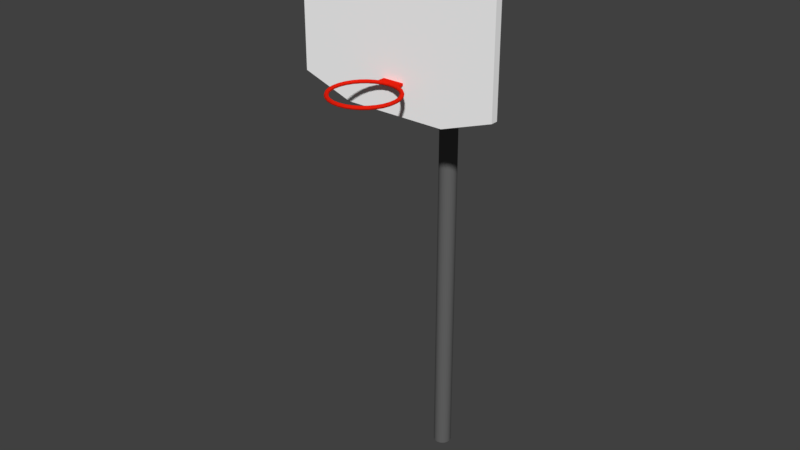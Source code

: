 # Source: basket_ball.blend  (saved by Blender 2.79.0; exported with 4.5.12 LTS)
import bpy
from mathutils import Matrix  # noqa: F401  (used for matrix-valued properties, if any)

bpy.ops.wm.read_factory_settings(use_empty=True)
scene = bpy.context.scene
scene.name = 'Scene'

# ---- collections
col_collection_1 = bpy.data.collections.new('Collection 1'); scene.collection.children.link(col_collection_1)

# ---- materials (node trees are filled in below, after node groups)
mat_basketring = bpy.data.materials.new('BasketRing')
mat_basketring.alpha_threshold = 0.0
mat_basketring.use_transparent_shadow = False
mat_basketring.diffuse_color = (0.8, 0.01467, 0.004627, 1.0)
mat_basketring.roughness = 0.5
mat_basketboard = bpy.data.materials.new('BasketBoard')
mat_basketboard.alpha_threshold = 0.0
mat_basketboard.use_transparent_shadow = False
mat_basketboard.diffuse_color = (1.0, 1.0, 1.0, 1.0)
mat_basketboard.roughness = 0.5
mat_basketpipe = bpy.data.materials.new('BasketPipe')
mat_basketpipe.alpha_threshold = 0.0
mat_basketpipe.use_transparent_shadow = False
mat_basketpipe.diffuse_color = (0.1282, 0.1282, 0.1282, 1.0)
mat_basketpipe.roughness = 0.5

# ---- material node trees

# ---- world
world_world = bpy.data.worlds.new('World'); scene.world = world_world
world_world.color = (0.05088, 0.05088, 0.05088)
world_world.use_sun_shadow = False
world_world.sun_shadow_jitter_overblur = 0.0
world_world.cycles.sampling_method = 'MANUAL'

# ---- meshes
me_cylinder = bpy.data.meshes.new('Cylinder')
me_cylinder.from_pydata([(0.05, 9.553e-17, 2.186e-09), (0.05, 3.009, -1.294e-07), (0.04904, 4.264e-10, 0.009755), (0.04904, 3.009, 0.009754), (0.04619, 8.364e-10, 0.01913), (0.04619, 3.009, 0.01913), (0.04157, 1.214e-09, 0.02778), (0.04157, 3.009, 0.02778), (0.03536, 1.545e-09, 0.03536), (0.03536, 3.009, 0.03536), (0.02778, 1.817e-09, 0.04157), (0.02778, 3.009, 0.04157), (0.01913, 2.019e-09, 0.04619), (0.01913, 3.009, 0.04619), (0.009755, 2.144e-09, 0.04904), (0.009755, 3.009, 0.04904), (1.589e-09, 2.186e-09, 0.05), (1.589e-09, 3.009, 0.05), (-0.009755, 2.144e-09, 0.04904), (-0.009755, 3.009, 0.04904), (-0.01913, 2.019e-09, 0.04619), (-0.01913, 3.009, 0.04619), (-0.02778, 1.817e-09, 0.04157), (-0.02778, 3.009, 0.04157), (-0.03536, 1.545e-09, 0.03536), (-0.03536, 3.009, 0.03536), (-0.04157, 1.214e-09, 0.02778), (-0.04157, 3.009, 0.02778), (-0.04619, 8.364e-10, 0.01913), (-0.04619, 3.009, 0.01913), (-0.04904, 4.264e-10, 0.009755), (-0.04904, 3.009, 0.009754), (-0.05, -8.077e-16, -1.848e-08), (-0.05, 3.009, -1.5e-07), (-0.04904, -4.264e-10, -0.009755), (-0.04904, 3.009, -0.009755), (-0.04619, -8.364e-10, -0.01913), (-0.04619, 3.009, -0.01913), (-0.04157, -1.214e-09, -0.02778), (-0.04157, 3.009, -0.02778), (-0.03536, -1.545e-09, -0.03536), (-0.03536, 3.009, -0.03536), (-0.02778, -1.817e-09, -0.04157), (-0.02778, 3.009, -0.04157), (-0.01913, -2.019e-09, -0.04619), (-0.01913, 3.009, -0.04619), (-0.009754, -2.144e-09, -0.04904), (-0.009754, 3.009, -0.04904), (5.047e-08, -2.186e-09, -0.05), (5.047e-08, 3.009, -0.05), (0.009755, -2.144e-09, -0.04904), (0.009755, 3.009, -0.04904), (0.01913, -2.019e-09, -0.04619), (0.01913, 3.009, -0.04619), (0.02778, -1.817e-09, -0.04157), (0.02778, 3.009, -0.04157), (0.03536, -1.545e-09, -0.03536), (0.03536, 3.009, -0.03536), (0.04157, -1.214e-09, -0.02778), (0.04157, 3.009, -0.02778), (0.04619, -8.364e-10, -0.01913), (0.04619, 3.009, -0.01913), (0.04904, -4.264e-10, -0.009754), (0.04904, 3.009, -0.009755), (0.05, 2.41, -1.031e-07), (0.04904, 2.41, 0.009754), (0.04619, 2.41, 0.01913), (0.04157, 2.41, 0.02778), (0.03536, 2.41, 0.03536), (0.02778, 2.41, 0.04157), (0.01913, 2.41, 0.04619), (0.009755, 2.41, 0.04904), (1.589e-09, 2.41, 0.05), (-0.009755, 2.41, 0.04904), (-0.01913, 2.41, 0.04619), (-0.02778, 2.41, 0.04157), (-0.03536, 2.41, 0.03536), (-0.04157, 2.41, 0.02778), (-0.04619, 2.41, 0.01913), (-0.04904, 2.41, 0.009754), (-0.05, 2.41, -1.238e-07), (-0.04904, 2.41, -0.009755), (-0.04619, 2.41, -0.01913), (-0.04157, 2.41, -0.02778), (-0.03536, 2.41, -0.03536), (-0.02778, 2.41, -0.04157), (-0.01913, 2.41, -0.04619), (-0.009754, 2.41, -0.04904), (5.047e-08, 2.41, -0.05), (0.009755, 2.41, -0.04904), (0.01913, 2.41, -0.04619), (0.02778, 2.41, -0.04157), (0.03536, 2.41, -0.03536), (0.04157, 2.41, -0.02778), (0.04619, 2.41, -0.01913), (0.04904, 2.41, -0.009755), (0.05, 2.446, -1.047e-07), (0.04904, 2.446, 0.009754), (0.04619, 2.446, 0.01913), (0.04157, 2.446, 0.02778), (0.03536, 2.446, 0.03536), (0.02778, 2.446, 0.04157), (0.01913, 2.446, 0.04619), (0.009755, 2.446, 0.04904), (1.589e-09, 2.446, 0.05), (-0.009755, 2.446, 0.04904), (-0.01913, 2.446, 0.04619), (-0.02778, 2.446, 0.04157), (-0.03536, 2.446, 0.03536), (-0.04157, 2.446, 0.02778), (-0.04619, 2.446, 0.01913), (-0.04904, 2.446, 0.009754), (-0.05, 2.446, -1.254e-07), (-0.04904, 2.446, -0.009755), (-0.04619, 2.446, -0.01913), (-0.04157, 2.446, -0.02778), (-0.03536, 2.446, -0.03536), (-0.02778, 2.446, -0.04157), (-0.01913, 2.446, -0.04619), (-0.009754, 2.446, -0.04904), (5.047e-08, 2.446, -0.05), (0.009755, 2.446, -0.04904), (0.01913, 2.446, -0.04619), (0.02778, 2.446, -0.04157), (0.03536, 2.446, -0.03536), (0.04157, 2.446, -0.02778), (0.04619, 2.446, -0.01913), (0.04904, 2.446, -0.009755), (0.3081, 2.591, 0.3986), (0.3081, 2.554, 0.3986), (0.2983, 2.591, 0.3987), (0.2983, 2.554, 0.3987), (-0.2957, 2.591, 0.3988), (-0.2957, 2.554, 0.3988), (-0.3055, 2.591, 0.3994), (-0.3055, 2.554, 0.3994), (0.05, 2.979, -1.28e-07), (0.04904, 2.979, 0.009754), (0.04619, 2.979, 0.01913), (0.04157, 2.979, 0.02778), (0.03536, 2.979, 0.03536), (0.02778, 2.979, 0.04157), (0.01913, 2.979, 0.04619), (0.009755, 2.979, 0.04904), (1.589e-09, 2.979, 0.05), (-0.009755, 2.979, 0.04904), (-0.01913, 2.979, 0.04619), (-0.02778, 2.979, 0.04157), (-0.03536, 2.979, 0.03536), (-0.04157, 2.979, 0.02778), (-0.04619, 2.979, 0.01913), (-0.04904, 2.979, 0.009754), (-0.05, 2.979, -1.487e-07), (-0.04904, 2.979, -0.009755), (-0.04619, 2.979, -0.01913), (-0.04157, 2.979, -0.02778), (-0.03536, 2.979, -0.03536), (-0.02778, 2.979, -0.04157), (-0.01913, 2.979, -0.04619), (-0.009754, 2.979, -0.04904), (5.047e-08, 2.979, -0.05), (0.009755, 2.979, -0.04904), (0.01913, 2.979, -0.04619), (0.02778, 2.979, -0.04157), (0.03536, 2.979, -0.03536), (0.04157, 2.979, -0.02778), (0.04619, 2.979, -0.01913), (0.04904, 2.979, -0.009755), (0.04904, 2.954, 0.009754), (0.04619, 2.954, 0.01913), (0.04157, 2.954, 0.02778), (0.03536, 2.954, 0.03536), (0.02778, 2.954, 0.04157), (0.01913, 2.954, 0.04619), (0.009755, 2.954, 0.04904), (1.589e-09, 2.954, 0.05), (-0.009755, 2.954, 0.04904), (-0.01913, 2.954, 0.04619), (-0.02778, 2.954, 0.04157), (-0.03536, 2.954, 0.03536), (-0.04157, 2.954, 0.02778), (-0.04619, 2.954, 0.01913), (-0.04904, 2.954, 0.009754), (-0.05, 2.954, -1.476e-07), (-0.04904, 2.954, -0.009755), (-0.04619, 2.954, -0.01913), (-0.04157, 2.954, -0.02778), (-0.03536, 2.954, -0.03536), (-0.02778, 2.954, -0.04157), (-0.01913, 2.954, -0.04619), (-0.009754, 2.954, -0.04904), (5.047e-08, 2.954, -0.05), (0.009755, 2.954, -0.04904), (0.01913, 2.954, -0.04619), (0.02778, 2.954, -0.04157), (0.03536, 2.954, -0.03536), (0.04157, 2.954, -0.02778), (0.04619, 2.954, -0.01913), (0.04904, 2.954, -0.009755), (0.05, 2.954, -1.27e-07), (-0.296, 2.979, 0.4006), (-0.3058, 2.979, 0.4007), (0.3079, 2.979, 0.3978), (0.2982, 2.979, 0.3972), (0.3079, 2.954, 0.3978), (0.2982, 2.954, 0.3972), (-0.296, 2.954, 0.4006), (-0.3058, 2.954, 0.4007), (0.3081, 2.591, 0.4104), (0.3081, 2.554, 0.4104), (0.2983, 2.591, 0.4105), (0.2983, 2.554, 0.4105), (-0.2957, 2.591, 0.4107), (-0.2957, 2.554, 0.4107), (-0.3055, 2.591, 0.4112), (-0.3055, 2.554, 0.4112), (-0.296, 2.979, 0.4125), (-0.3058, 2.979, 0.4125), (0.3079, 2.979, 0.4096), (0.2982, 2.979, 0.409), (0.3079, 2.954, 0.4096), (0.2982, 2.954, 0.409), (-0.296, 2.954, 0.4125), (-0.3058, 2.954, 0.4125), (-0.576, 2.307, 0.4029), (-0.576, 3.181, 0.4029), (0.576, 2.307, 0.4029), (0.576, 3.181, 0.4029), (-0.576, 2.307, 0.4429), (-0.576, 3.181, 0.4429), (0.576, 2.307, 0.4429), (0.576, 3.181, 0.4429), (-1.761e-08, 2.207, 0.4029), (-1.761e-08, 3.181, 0.4029), (-1.936e-08, 2.207, 0.4429), (-1.936e-08, 3.181, 0.4429), (0.288, 3.181, 0.4029), (0.288, 2.207, 0.4429), (0.288, 2.207, 0.4029), (0.288, 3.181, 0.4429), (-0.288, 2.207, 0.4029), (-0.288, 3.181, 0.4429), (-0.288, 3.181, 0.4029), (-0.288, 2.207, 0.4429), (-0.576, 2.526, 0.4029), (0.576, 2.526, 0.4029), (0.576, 2.526, 0.4429), (-0.576, 2.526, 0.4429), (-1.936e-08, 2.381, 0.4429), (-1.761e-08, 2.381, 0.4029), (0.288, 2.413, 0.4429), (0.288, 2.413, 0.4029), (-0.288, 2.413, 0.4029), (-0.288, 2.413, 0.4429), (0.576, 2.493, 0.4029), (0.576, 2.493, 0.4429), (-0.576, 2.493, 0.4429), (-1.936e-08, 2.368, 0.4429), (-1.761e-08, 2.368, 0.4029), (0.288, 2.391, 0.4429), (0.288, 2.391, 0.4029), (-0.288, 2.391, 0.4029), (-0.288, 2.391, 0.4429), (-0.576, 2.493, 0.4029), (0.0576, 2.207, 0.4029), (0.0576, 3.181, 0.4429), (0.0576, 3.181, 0.4029), (0.0576, 2.207, 0.4429), (0.0576, 2.381, 0.4029), (0.0576, 2.381, 0.4429), (0.0576, 2.368, 0.4429), (0.0576, 2.368, 0.4029), (-0.062, 3.181, 0.4029), (-0.062, 2.207, 0.4429), (-0.062, 2.207, 0.4029), (-0.062, 3.181, 0.4429), (-0.062, 2.381, 0.4429), (-0.062, 2.381, 0.4029), (-0.062, 2.368, 0.4029), (-0.062, 2.368, 0.4429), (0.0576, 2.381, 0.4846), (-2.118e-08, 2.381, 0.4846), (-2.118e-08, 2.368, 0.4846), (0.0576, 2.368, 0.4846), (-0.062, 2.381, 0.4846), (-0.062, 2.368, 0.4846), (-3.669e-08, 2.373, 0.8426), (-3.658e-08, 2.38, 0.84), (-3.629e-08, 2.383, 0.8335), (-3.597e-08, 2.382, 0.8261), (-3.576e-08, 2.377, 0.8213), (-3.576e-08, 2.37, 0.8213), (-3.597e-08, 2.365, 0.8261), (-3.629e-08, 2.363, 0.8335), (-3.658e-08, 2.367, 0.84), (0.03888, 2.373, 0.8385), (0.03834, 2.38, 0.836), (0.03699, 2.383, 0.8296), (0.03545, 2.382, 0.8224), (0.03444, 2.377, 0.8176), (0.03444, 2.37, 0.8176), (0.03545, 2.365, 0.8224), (0.03699, 2.363, 0.8296), (0.03834, 2.367, 0.836), (0.07606, 2.373, 0.8264), (0.07501, 2.38, 0.8241), (0.07236, 2.383, 0.8181), (0.06935, 2.382, 0.8114), (0.06738, 2.377, 0.8069), (0.06738, 2.37, 0.8069), (0.06935, 2.365, 0.8114), (0.07236, 2.363, 0.8181), (0.07501, 2.367, 0.8241), (0.1099, 2.373, 0.8069), (0.1084, 2.38, 0.8048), (0.1046, 2.383, 0.7995), (0.1002, 2.382, 0.7935), (0.09737, 2.377, 0.7896), (0.09737, 2.37, 0.7896), (0.1002, 2.365, 0.7935), (0.1046, 2.363, 0.7995), (0.1084, 2.367, 0.8048), (0.139, 2.373, 0.7807), (0.1371, 2.38, 0.779), (0.1322, 2.383, 0.7746), (0.1267, 2.382, 0.7697), (0.1231, 2.377, 0.7664), (0.1231, 2.37, 0.7664), (0.1267, 2.365, 0.7697), (0.1322, 2.363, 0.7746), (0.1371, 2.367, 0.779), (0.1619, 2.373, 0.7491), (0.1597, 2.38, 0.7478), (0.1541, 2.383, 0.7445), (0.1477, 2.382, 0.7408), (0.1435, 2.377, 0.7384), (0.1435, 2.37, 0.7384), (0.1477, 2.365, 0.7408), (0.1541, 2.363, 0.7445), (0.1597, 2.367, 0.7478), (0.1778, 2.373, 0.7134), (0.1754, 2.38, 0.7126), (0.1692, 2.383, 0.7106), (0.1622, 2.382, 0.7083), (0.1576, 2.377, 0.7068), (0.1576, 2.37, 0.7068), (0.1622, 2.365, 0.7083), (0.1692, 2.363, 0.7106), (0.1754, 2.367, 0.7126), (0.186, 2.373, 0.6751), (0.1834, 2.38, 0.6749), (0.1769, 2.383, 0.6742), (0.1696, 2.382, 0.6734), (0.1648, 2.377, 0.6729), (0.1648, 2.37, 0.6729), (0.1696, 2.365, 0.6734), (0.1769, 2.363, 0.6742), (0.1834, 2.367, 0.6749), (0.186, 2.373, 0.636), (0.1834, 2.38, 0.6363), (0.1769, 2.383, 0.637), (0.1696, 2.382, 0.6378), (0.1648, 2.377, 0.6383), (0.1648, 2.37, 0.6383), (0.1696, 2.365, 0.6378), (0.1769, 2.363, 0.637), (0.1834, 2.367, 0.6363), (0.1778, 2.373, 0.5978), (0.1754, 2.38, 0.5986), (0.1692, 2.383, 0.6006), (0.1622, 2.382, 0.6029), (0.1576, 2.377, 0.6044), (0.1576, 2.37, 0.6044), (0.1622, 2.365, 0.6029), (0.1692, 2.363, 0.6006), (0.1754, 2.367, 0.5986), (0.1619, 2.373, 0.5621), (0.1597, 2.38, 0.5634), (0.1541, 2.383, 0.5666), (0.1477, 2.382, 0.5703), (0.1435, 2.377, 0.5728), (0.1435, 2.37, 0.5728), (0.1477, 2.365, 0.5703), (0.1541, 2.363, 0.5666), (0.1597, 2.367, 0.5634), (0.139, 2.373, 0.5305), (0.1371, 2.38, 0.5322), (0.1322, 2.383, 0.5365), (0.1267, 2.382, 0.5415), (0.1231, 2.377, 0.5447), (0.1231, 2.37, 0.5447), (0.1267, 2.365, 0.5415), (0.1322, 2.363, 0.5365), (0.1371, 2.367, 0.5322), (0.1099, 2.373, 0.5043), (0.1084, 2.38, 0.5064), (0.1046, 2.383, 0.5117), (0.1002, 2.382, 0.5177), (0.09737, 2.377, 0.5216), (0.09737, 2.37, 0.5216), (0.1002, 2.365, 0.5177), (0.1046, 2.363, 0.5117), (0.1084, 2.367, 0.5064), (0.07606, 2.373, 0.4848), (0.07501, 2.38, 0.4871), (0.07236, 2.383, 0.4931), (0.06935, 2.382, 0.4998), (0.06738, 2.377, 0.5043), (0.06738, 2.37, 0.5043), (0.06935, 2.365, 0.4998), (0.07236, 2.363, 0.4931), (0.07501, 2.367, 0.4871), (0.03888, 2.373, 0.4727), (0.03834, 2.38, 0.4752), (0.03699, 2.383, 0.4816), (0.03545, 2.382, 0.4888), (0.03444, 2.377, 0.4936), (0.03444, 2.37, 0.4936), (0.03545, 2.365, 0.4888), (0.03699, 2.363, 0.4816), (0.03834, 2.367, 0.4752), (-3.992e-09, 2.373, 0.4686), (-4.33e-09, 2.38, 0.4712), (-5.184e-09, 2.383, 0.4777), (-6.156e-09, 2.382, 0.4851), (-6.79e-09, 2.377, 0.4899), (-6.79e-09, 2.37, 0.4899), (-6.156e-09, 2.365, 0.4851), (-5.184e-09, 2.363, 0.4777), (-4.33e-09, 2.367, 0.4712), (-0.03888, 2.373, 0.4727), (-0.03834, 2.38, 0.4752), (-0.03699, 2.383, 0.4816), (-0.03545, 2.382, 0.4888), (-0.03444, 2.377, 0.4936), (-0.03444, 2.37, 0.4936), (-0.03545, 2.365, 0.4888), (-0.03699, 2.363, 0.4816), (-0.03834, 2.367, 0.4752), (-0.07606, 2.373, 0.4848), (-0.07501, 2.38, 0.4871), (-0.07236, 2.383, 0.4931), (-0.06935, 2.382, 0.4998), (-0.06738, 2.377, 0.5043), (-0.06738, 2.37, 0.5043), (-0.06935, 2.365, 0.4998), (-0.07236, 2.363, 0.4931), (-0.07501, 2.367, 0.4871), (-0.1099, 2.373, 0.5043), (-0.1084, 2.38, 0.5064), (-0.1046, 2.383, 0.5117), (-0.1002, 2.382, 0.5177), (-0.09737, 2.377, 0.5216), (-0.09737, 2.37, 0.5216), (-0.1002, 2.365, 0.5177), (-0.1046, 2.363, 0.5117), (-0.1084, 2.367, 0.5064), (-0.139, 2.373, 0.5305), (-0.1371, 2.38, 0.5322), (-0.1322, 2.383, 0.5365), (-0.1267, 2.382, 0.5415), (-0.1231, 2.377, 0.5447), (-0.1231, 2.37, 0.5447), (-0.1267, 2.365, 0.5415), (-0.1322, 2.363, 0.5365), (-0.1371, 2.367, 0.5322), (-0.1619, 2.373, 0.5621), (-0.1597, 2.38, 0.5634), (-0.1541, 2.383, 0.5666), (-0.1477, 2.382, 0.5703), (-0.1435, 2.377, 0.5728), (-0.1435, 2.37, 0.5728), (-0.1477, 2.365, 0.5703), (-0.1541, 2.363, 0.5666), (-0.1597, 2.367, 0.5634), (-0.1778, 2.373, 0.5978), (-0.1754, 2.38, 0.5986), (-0.1692, 2.383, 0.6006), (-0.1622, 2.382, 0.6029), (-0.1576, 2.377, 0.6044), (-0.1576, 2.37, 0.6044), (-0.1622, 2.365, 0.6029), (-0.1692, 2.363, 0.6006), (-0.1754, 2.367, 0.5986), (-0.186, 2.373, 0.636), (-0.1834, 2.38, 0.6363), (-0.1769, 2.383, 0.637), (-0.1696, 2.382, 0.6378), (-0.1648, 2.377, 0.6383), (-0.1648, 2.37, 0.6383), (-0.1696, 2.365, 0.6378), (-0.1769, 2.363, 0.637), (-0.1834, 2.367, 0.6363), (-0.186, 2.373, 0.6751), (-0.1834, 2.38, 0.6749), (-0.1769, 2.383, 0.6742), (-0.1696, 2.382, 0.6734), (-0.1648, 2.377, 0.6729), (-0.1648, 2.37, 0.6729), (-0.1696, 2.365, 0.6734), (-0.1769, 2.363, 0.6742), (-0.1834, 2.367, 0.6749), (-0.1778, 2.373, 0.7134), (-0.1754, 2.38, 0.7126), (-0.1692, 2.383, 0.7106), (-0.1622, 2.382, 0.7083), (-0.1576, 2.377, 0.7068), (-0.1576, 2.37, 0.7068), (-0.1622, 2.365, 0.7083), (-0.1692, 2.363, 0.7106), (-0.1754, 2.367, 0.7126), (-0.1619, 2.373, 0.7491), (-0.1597, 2.38, 0.7478), (-0.1541, 2.383, 0.7445), (-0.1477, 2.382, 0.7408), (-0.1435, 2.377, 0.7384), (-0.1435, 2.37, 0.7384), (-0.1477, 2.365, 0.7408), (-0.1541, 2.363, 0.7445), (-0.1597, 2.367, 0.7478), (-0.139, 2.373, 0.7807), (-0.1371, 2.38, 0.779), (-0.1322, 2.383, 0.7746), (-0.1267, 2.382, 0.7697), (-0.1231, 2.377, 0.7664), (-0.1231, 2.37, 0.7664), (-0.1267, 2.365, 0.7697), (-0.1322, 2.363, 0.7746), (-0.1371, 2.367, 0.779), (-0.1099, 2.373, 0.8069), (-0.1084, 2.38, 0.8048), (-0.1046, 2.383, 0.7995), (-0.1002, 2.382, 0.7935), (-0.09737, 2.377, 0.7896), (-0.09737, 2.37, 0.7896), (-0.1002, 2.365, 0.7935), (-0.1046, 2.363, 0.7995), (-0.1084, 2.367, 0.8048), (-0.07606, 2.373, 0.8264), (-0.07501, 2.38, 0.8241), (-0.07236, 2.383, 0.8181), (-0.06935, 2.382, 0.8114), (-0.06738, 2.377, 0.8069), (-0.06738, 2.37, 0.8069), (-0.06935, 2.365, 0.8114), (-0.07236, 2.363, 0.8181), (-0.07501, 2.367, 0.8241), (-0.03888, 2.373, 0.8385), (-0.03834, 2.38, 0.836), (-0.03699, 2.383, 0.8296), (-0.03545, 2.382, 0.8224), (-0.03444, 2.377, 0.8176), (-0.03444, 2.37, 0.8176), (-0.03545, 2.365, 0.8224), (-0.03699, 2.363, 0.8296), (-0.03834, 2.367, 0.836), (0.576, 2.344, 0.4029), (0.576, 2.344, 0.4429), (-0.576, 2.344, 0.4429), (-1.936e-08, 2.249, 0.4429), (-1.761e-08, 2.249, 0.4029), (0.288, 2.249, 0.4429), (0.288, 2.249, 0.4029), (-0.288, 2.249, 0.4029), (-0.288, 2.249, 0.4429), (-0.576, 2.344, 0.4029), (0.0576, 2.249, 0.4029), (0.0576, 2.249, 0.4429), (-0.062, 2.249, 0.4429), (-0.062, 2.249, 0.4029)], [], [(136, 1, 3, 137), (137, 3, 5, 138), (138, 5, 7, 139), (139, 7, 9, 140), (140, 9, 11, 141), (141, 11, 13, 142), (142, 13, 15, 143), (143, 15, 17, 144), (144, 17, 19, 145), (145, 19, 21, 146), (146, 21, 23, 147), (147, 23, 25, 148), (148, 25, 27, 149), (149, 27, 29, 150), (150, 29, 31, 151), (151, 31, 33, 152), (152, 33, 35, 153), (153, 35, 37, 154), (154, 37, 39, 155), (155, 39, 41, 156), (156, 41, 43, 157), (157, 43, 45, 158), (158, 45, 47, 159), (159, 47, 49, 160), (160, 49, 51, 161), (161, 51, 53, 162), (162, 53, 55, 163), (163, 55, 57, 164), (164, 57, 59, 165), (165, 59, 61, 166), (3, 1, 63, 61, 59, 57, 55, 53, 51, 49, 47, 45, 43, 41, 39, 37, 35, 33, 31, 29, 27, 25, 23, 21, 19, 17, 15, 13, 11, 9, 7, 5), (166, 61, 63, 167), (167, 63, 1, 136), (0, 2, 4, 6, 8, 10, 12, 14, 16, 18, 20, 22, 24, 26, 28, 30, 32, 34, 36, 38, 40, 42, 44, 46, 48, 50, 52, 54, 56, 58, 60, 62), (62, 95, 64, 0), (60, 94, 95, 62), (58, 93, 94, 60), (56, 92, 93, 58), (54, 91, 92, 56), (52, 90, 91, 54), (50, 89, 90, 52), (48, 88, 89, 50), (46, 87, 88, 48), (44, 86, 87, 46), (42, 85, 86, 44), (40, 84, 85, 42), (38, 83, 84, 40), (36, 82, 83, 38), (34, 81, 82, 36), (32, 80, 81, 34), (30, 79, 80, 32), (28, 78, 79, 30), (26, 77, 78, 28), (24, 76, 77, 26), (22, 75, 76, 24), (20, 74, 75, 22), (18, 73, 74, 20), (16, 72, 73, 18), (14, 71, 72, 16), (12, 70, 71, 14), (10, 69, 70, 12), (8, 68, 69, 10), (6, 67, 68, 8), (4, 66, 67, 6), (2, 65, 66, 4), (0, 64, 65, 2), (95, 127, 96, 64), (94, 126, 127, 95), (93, 125, 126, 94), (92, 124, 125, 93), (91, 123, 124, 92), (90, 122, 123, 91), (89, 121, 122, 90), (88, 120, 121, 89), (87, 119, 120, 88), (86, 118, 119, 87), (85, 117, 118, 86), (84, 116, 117, 85), (83, 115, 116, 84), (82, 114, 115, 83), (81, 113, 114, 82), (80, 112, 113, 81), (79, 111, 112, 80), (78, 110, 111, 79), (77, 109, 110, 78), (76, 108, 109, 77), (69, 101, 128, 129), (74, 106, 107, 75), (73, 105, 106, 74), (72, 104, 105, 73), (71, 103, 104, 72), (70, 102, 103, 71), (75, 107, 132, 133), (68, 100, 101, 69), (67, 99, 100, 68), (66, 98, 99, 67), (65, 97, 98, 66), (64, 96, 97, 65), (135, 133, 213, 215), (200, 201, 217, 216), (70, 69, 129, 131), (101, 102, 130, 128), (108, 76, 135, 134), (76, 75, 133, 135), (107, 108, 134, 132), (102, 70, 131, 130), (198, 167, 136, 199), (197, 166, 167, 198), (196, 165, 166, 197), (195, 164, 165, 196), (194, 163, 164, 195), (193, 162, 163, 194), (192, 161, 162, 193), (191, 160, 161, 192), (190, 159, 160, 191), (189, 158, 159, 190), (188, 157, 158, 189), (187, 156, 157, 188), (186, 155, 156, 187), (185, 154, 155, 186), (184, 153, 154, 185), (183, 152, 153, 184), (182, 151, 152, 183), (181, 150, 151, 182), (180, 149, 150, 181), (179, 148, 149, 180), (142, 173, 205, 203), (177, 146, 147, 178), (176, 145, 146, 177), (175, 144, 145, 176), (174, 143, 144, 175), (173, 142, 143, 174), (141, 142, 203, 202), (171, 140, 141, 172), (170, 139, 140, 171), (169, 138, 139, 170), (168, 137, 138, 169), (199, 136, 137, 168), (96, 199, 168, 97), (97, 168, 169, 98), (98, 169, 170, 99), (99, 170, 171, 100), (100, 171, 172, 101), (101, 172, 173, 102), (102, 173, 174, 103), (103, 174, 175, 104), (104, 175, 176, 105), (105, 176, 177, 106), (106, 177, 178, 107), (107, 178, 179, 108), (108, 179, 180, 109), (109, 180, 181, 110), (110, 181, 182, 111), (111, 182, 183, 112), (112, 183, 184, 113), (113, 184, 185, 114), (114, 185, 186, 115), (115, 186, 187, 116), (116, 187, 188, 117), (117, 188, 189, 118), (118, 189, 190, 119), (119, 190, 191, 120), (120, 191, 192, 121), (121, 192, 193, 122), (122, 193, 194, 123), (123, 194, 195, 124), (124, 195, 196, 125), (125, 196, 197, 126), (126, 197, 198, 127), (127, 198, 199, 96), (134, 135, 215, 214), (207, 206, 222, 223), (179, 178, 206, 207), (178, 147, 200, 206), (147, 148, 201, 200), (173, 172, 204, 205), (172, 141, 202, 204), (148, 179, 207, 201), (213, 212, 214, 215), (209, 208, 210, 211), (222, 216, 217, 223), (220, 218, 219, 221), (202, 203, 219, 218), (131, 129, 209, 211), (204, 202, 218, 220), (132, 134, 214, 212), (221, 219, 216, 222), (128, 130, 210, 208), (222, 206, 205, 221), (129, 128, 208, 209), (201, 207, 223, 217), (133, 131, 211, 213), (205, 204, 220, 221), (131, 133, 132, 130), (205, 206, 200, 203), (216, 219, 203, 200), (212, 210, 130, 132), (211, 210, 212, 213), (251, 236, 227, 245), (245, 227, 231, 246), (253, 241, 229, 247), (247, 229, 225, 244), (240, 243, 228, 224), (241, 242, 225, 229), (265, 266, 233, 235), (264, 267, 234, 232), (269, 265, 235, 248), (277, 272, 233, 249), (246, 231, 239, 250), (226, 230, 237, 238), (231, 227, 236, 239), (268, 266, 236, 251), (244, 225, 242, 252), (275, 272, 242, 241), (274, 273, 243, 240), (276, 275, 241, 253), (279, 276, 253, 262), (263, 244, 252, 261), (271, 268, 251, 260), (255, 246, 250, 259), (278, 277, 249, 258), (276, 279, 285, 284), (256, 247, 244, 263), (262, 253, 247, 256), (254, 245, 246, 255), (260, 251, 245, 254), (562, 260, 254, 556), (556, 254, 255, 557), (564, 262, 256, 558), (558, 256, 263, 565), (567, 270, 257, 559), (569, 278, 258, 560), (557, 255, 259, 561), (566, 271, 260, 562), (565, 263, 261, 563), (568, 279, 262, 564), (560, 258, 271, 566), (561, 259, 270, 567), (259, 250, 269, 270), (258, 249, 268, 271), (249, 233, 266, 268), (250, 239, 265, 269), (238, 237, 267, 264), (239, 236, 266, 265), (559, 257, 279, 568), (563, 261, 278, 569), (261, 252, 277, 278), (248, 276, 284, 281), (248, 235, 275, 276), (232, 234, 273, 274), (235, 233, 272, 275), (252, 242, 272, 277), (257, 270, 283, 282), (279, 257, 282, 285), (270, 269, 280, 283), (269, 248, 281, 280), (286, 295, 296, 287), (287, 296, 297, 288), (288, 297, 298, 289), (289, 298, 299, 290), (290, 299, 300, 291), (291, 300, 301, 292), (292, 301, 302, 293), (293, 302, 303, 294), (294, 303, 295, 286), (295, 304, 305, 296), (296, 305, 306, 297), (297, 306, 307, 298), (298, 307, 308, 299), (299, 308, 309, 300), (300, 309, 310, 301), (301, 310, 311, 302), (302, 311, 312, 303), (303, 312, 304, 295), (304, 313, 314, 305), (305, 314, 315, 306), (306, 315, 316, 307), (307, 316, 317, 308), (308, 317, 318, 309), (309, 318, 319, 310), (310, 319, 320, 311), (311, 320, 321, 312), (312, 321, 313, 304), (313, 322, 323, 314), (314, 323, 324, 315), (315, 324, 325, 316), (316, 325, 326, 317), (317, 326, 327, 318), (318, 327, 328, 319), (319, 328, 329, 320), (320, 329, 330, 321), (321, 330, 322, 313), (322, 331, 332, 323), (323, 332, 333, 324), (324, 333, 334, 325), (325, 334, 335, 326), (326, 335, 336, 327), (327, 336, 337, 328), (328, 337, 338, 329), (329, 338, 339, 330), (330, 339, 331, 322), (331, 340, 341, 332), (332, 341, 342, 333), (333, 342, 343, 334), (334, 343, 344, 335), (335, 344, 345, 336), (336, 345, 346, 337), (337, 346, 347, 338), (338, 347, 348, 339), (339, 348, 340, 331), (340, 349, 350, 341), (341, 350, 351, 342), (342, 351, 352, 343), (343, 352, 353, 344), (344, 353, 354, 345), (345, 354, 355, 346), (346, 355, 356, 347), (347, 356, 357, 348), (348, 357, 349, 340), (349, 358, 359, 350), (350, 359, 360, 351), (351, 360, 361, 352), (352, 361, 362, 353), (353, 362, 363, 354), (354, 363, 364, 355), (355, 364, 365, 356), (356, 365, 366, 357), (357, 366, 358, 349), (358, 367, 368, 359), (359, 368, 369, 360), (360, 369, 370, 361), (361, 370, 371, 362), (362, 371, 372, 363), (363, 372, 373, 364), (364, 373, 374, 365), (365, 374, 375, 366), (366, 375, 367, 358), (367, 376, 377, 368), (368, 377, 378, 369), (369, 378, 379, 370), (370, 379, 380, 371), (371, 380, 381, 372), (372, 381, 382, 373), (373, 382, 383, 374), (374, 383, 384, 375), (375, 384, 376, 367), (376, 385, 386, 377), (377, 386, 387, 378), (378, 387, 388, 379), (379, 388, 389, 380), (380, 389, 390, 381), (381, 390, 391, 382), (382, 391, 392, 383), (383, 392, 393, 384), (384, 393, 385, 376), (385, 394, 395, 386), (386, 395, 396, 387), (387, 396, 397, 388), (388, 397, 398, 389), (389, 398, 399, 390), (390, 399, 400, 391), (391, 400, 401, 392), (392, 401, 402, 393), (393, 402, 394, 385), (394, 403, 404, 395), (395, 404, 405, 396), (396, 405, 406, 397), (397, 406, 407, 398), (398, 407, 408, 399), (399, 408, 409, 400), (400, 409, 410, 401), (401, 410, 411, 402), (402, 411, 403, 394), (403, 412, 413, 404), (404, 413, 414, 405), (405, 414, 415, 406), (406, 415, 416, 407), (407, 416, 417, 408), (408, 417, 418, 409), (409, 418, 419, 410), (410, 419, 420, 411), (411, 420, 412, 403), (412, 421, 422, 413), (413, 422, 423, 414), (414, 423, 424, 415), (415, 424, 425, 416), (416, 425, 426, 417), (417, 426, 427, 418), (418, 427, 428, 419), (419, 428, 429, 420), (420, 429, 421, 412), (421, 430, 431, 422), (422, 431, 432, 423), (423, 432, 433, 424), (424, 433, 434, 425), (425, 434, 435, 426), (426, 435, 436, 427), (427, 436, 437, 428), (428, 437, 438, 429), (429, 438, 430, 421), (430, 439, 440, 431), (431, 440, 441, 432), (432, 441, 442, 433), (433, 442, 443, 434), (434, 443, 444, 435), (435, 444, 445, 436), (436, 445, 446, 437), (437, 446, 447, 438), (438, 447, 439, 430), (439, 448, 449, 440), (440, 449, 450, 441), (441, 450, 451, 442), (442, 451, 452, 443), (443, 452, 453, 444), (444, 453, 454, 445), (445, 454, 455, 446), (446, 455, 456, 447), (447, 456, 448, 439), (448, 457, 458, 449), (449, 458, 459, 450), (450, 459, 460, 451), (451, 460, 461, 452), (452, 461, 462, 453), (453, 462, 463, 454), (454, 463, 464, 455), (455, 464, 465, 456), (456, 465, 457, 448), (457, 466, 467, 458), (458, 467, 468, 459), (459, 468, 469, 460), (460, 469, 470, 461), (461, 470, 471, 462), (462, 471, 472, 463), (463, 472, 473, 464), (464, 473, 474, 465), (465, 474, 466, 457), (466, 475, 476, 467), (467, 476, 477, 468), (468, 477, 478, 469), (469, 478, 479, 470), (470, 479, 480, 471), (471, 480, 481, 472), (472, 481, 482, 473), (473, 482, 483, 474), (474, 483, 475, 466), (475, 484, 485, 476), (476, 485, 486, 477), (477, 486, 487, 478), (478, 487, 488, 479), (479, 488, 489, 480), (480, 489, 490, 481), (481, 490, 491, 482), (482, 491, 492, 483), (483, 492, 484, 475), (484, 493, 494, 485), (485, 494, 495, 486), (486, 495, 496, 487), (487, 496, 497, 488), (488, 497, 498, 489), (489, 498, 499, 490), (490, 499, 500, 491), (491, 500, 501, 492), (492, 501, 493, 484), (493, 502, 503, 494), (494, 503, 504, 495), (495, 504, 505, 496), (496, 505, 506, 497), (497, 506, 507, 498), (498, 507, 508, 499), (499, 508, 509, 500), (500, 509, 510, 501), (501, 510, 502, 493), (502, 511, 512, 503), (503, 512, 513, 504), (504, 513, 514, 505), (505, 514, 515, 506), (506, 515, 516, 507), (507, 516, 517, 508), (508, 517, 518, 509), (509, 518, 519, 510), (510, 519, 511, 502), (511, 520, 521, 512), (512, 521, 522, 513), (513, 522, 523, 514), (514, 523, 524, 515), (515, 524, 525, 516), (516, 525, 526, 517), (517, 526, 527, 518), (518, 527, 528, 519), (519, 528, 520, 511), (520, 529, 530, 521), (521, 530, 531, 522), (522, 531, 532, 523), (523, 532, 533, 524), (524, 533, 534, 525), (525, 534, 535, 526), (526, 535, 536, 527), (527, 536, 537, 528), (528, 537, 529, 520), (529, 538, 539, 530), (530, 539, 540, 531), (531, 540, 541, 532), (532, 541, 542, 533), (533, 542, 543, 534), (534, 543, 544, 535), (535, 544, 545, 536), (536, 545, 546, 537), (537, 546, 538, 529), (538, 547, 548, 539), (539, 548, 549, 540), (540, 549, 550, 541), (541, 550, 551, 542), (542, 551, 552, 543), (543, 552, 553, 544), (544, 553, 554, 545), (545, 554, 555, 546), (546, 555, 547, 538), (547, 286, 287, 548), (548, 287, 288, 549), (549, 288, 289, 550), (550, 289, 290, 551), (551, 290, 291, 552), (552, 291, 292, 553), (553, 292, 293, 554), (554, 293, 294, 555), (555, 294, 286, 547), (240, 563, 569, 274), (234, 559, 568, 273), (237, 561, 567, 267), (232, 560, 566, 264), (273, 568, 564, 243), (224, 565, 563, 240), (264, 566, 562, 238), (230, 557, 561, 237), (274, 569, 560, 232), (267, 567, 559, 234), (228, 558, 565, 224), (243, 564, 558, 228), (226, 556, 557, 230), (238, 562, 556, 226)])
me_cylinder.polygons.foreach_set('material_index', [2, 2, 2, 2, 2, 2, 2, 2, 2, 2, 2, 2, 2, 2, 2, 2, 2, 2, 2, 2, 2, 2, 2, 2, 2, 2, 2, 2, 2, 2, 2, 2, 2, 2, 2, 2, 2, 2, 2, 2, 2, 2, 2, 2, 2, 2, 2, 2, 2, 2, 2, 2, 2, 2, 2, 2, 2, 2, 2, 2, 2, 2, 2, 2, 2, 2, 2, 2, 2, 2, 2, 2, 2, 2, 2, 2, 2, 2, 2, 2, 2, 2, 2, 2, 2, 2, 2, 2, 2, 2, 2, 2, 2, 2, 2, 2, 2, 2, 2, 2, 2, 2, 2, 2, 2, 2, 2, 2, 2, 2, 2, 2, 2, 2, 2, 2, 2, 2, 2, 2, 2, 2, 2, 2, 2, 2, 2, 2, 2, 2, 2, 2, 2, 2, 2, 2, 2, 2, 2, 2, 2, 2, 2, 2, 2, 2, 2, 2, 2, 2, 2, 2, 2, 2, 2, 2, 2, 2, 2, 2, 2, 2, 2, 2, 2, 2, 2, 2, 2, 2, 2, 2, 2, 2, 2, 2, 2, 2, 2, 2, 2, 2, 2, 2, 2, 2, 2, 2, 2, 2, 2, 2, 2, 2, 2, 2, 2, 2, 1, 1, 1, 1, 1, 1, 1, 1, 1, 1, 1, 1, 1, 1, 1, 1, 1, 1, 1, 1, 1, 1, 1, 0, 1, 1, 1, 1, 1, 1, 1, 1, 1, 1, 1, 1, 1, 1, 1, 1, 1, 1, 1, 1, 1, 1, 1, 1, 1, 0, 1, 1, 1, 1, 0, 0, 0, 0, 0, 0, 0, 0, 0, 0, 0, 0, 0, 0, 0, 0, 0, 0, 0, 0, 0, 0, 0, 0, 0, 0, 0, 0, 0, 0, 0, 0, 0, 0, 0, 0, 0, 0, 0, 0, 0, 0, 0, 0, 0, 0, 0, 0, 0, 0, 0, 0, 0, 0, 0, 0, 0, 0, 0, 0, 0, 0, 0, 0, 0, 0, 0, 0, 0, 0, 0, 0, 0, 0, 0, 0, 0, 0, 0, 0, 0, 0, 0, 0, 0, 0, 0, 0, 0, 0, 0, 0, 0, 0, 0, 0, 0, 0, 0, 0, 0, 0, 0, 0, 0, 0, 0, 0, 0, 0, 0, 0, 0, 0, 0, 0, 0, 0, 0, 0, 0, 0, 0, 0, 0, 0, 0, 0, 0, 0, 0, 0, 0, 0, 0, 0, 0, 0, 0, 0, 0, 0, 0, 0, 0, 0, 0, 0, 0, 0, 0, 0, 0, 0, 0, 0, 0, 0, 0, 0, 0, 0, 0, 0, 0, 0, 0, 0, 0, 0, 0, 0, 0, 0, 0, 0, 0, 0, 0, 0, 0, 0, 0, 0, 0, 0, 0, 0, 0, 0, 0, 0, 0, 0, 0, 0, 0, 0, 0, 0, 0, 0, 0, 0, 0, 0, 0, 0, 0, 0, 0, 0, 0, 0, 0, 0, 0, 0, 0, 0, 0, 0, 0, 0, 0, 0, 0, 0, 0, 0, 0, 0, 0, 0, 0, 0, 0, 0, 0, 0, 0, 0, 0, 0, 0, 0, 0, 0, 0, 0, 0, 0, 0, 0, 0, 0, 0, 0, 0, 0, 0, 0, 0, 0, 0, 0, 0, 0, 0, 0, 0, 0, 0, 0, 1, 1, 1, 1, 1, 1, 1, 1, 1, 1, 1, 1, 1, 1])
_uv = me_cylinder.uv_layers.new(name='UVMap')
_uv.uv.foreach_set('vector', [0.0, 0.0, 0.0, 0.0, 0.0, 0.0, 0.0, 0.0, 0.0, 0.0, 0.0, 0.0, 0.0, 0.0, 0.0, 0.0, 0.0, 0.0, 0.0, 0.0, 0.0, 0.0, 0.0, 0.0, 0.0, 0.0, 0.0, 0.0, 0.0, 0.0, 0.0, 0.0, 0.0, 0.0, 0.0, 0.0, 0.0, 0.0, 0.0, 0.0, 0.0, 0.0, 0.0, 0.0, 0.0, 0.0, 0.0, 0.0, 0.0, 0.0, 0.0, 0.0, 0.0, 0.0, 0.0, 0.0, 0.0, 0.0, 0.0, 0.0, 0.0, 0.0, 0.0, 0.0, 0.0, 0.0, 0.0, 0.0, 0.0, 0.0, 0.0, 0.0, 0.0, 0.0, 0.0, 0.0, 0.0, 0.0, 0.0, 0.0, 0.0, 0.0, 0.0, 0.0, 0.0, 0.0, 0.0, 0.0, 0.0, 0.0, 0.0, 0.0, 0.0, 0.0, 0.0, 0.0, 0.0, 0.0, 0.0, 0.0, 0.0, 0.0, 0.0, 0.0, 0.0, 0.0, 0.0, 0.0, 0.0, 0.0, 0.0, 0.0, 0.0, 0.0, 0.0, 0.0, 0.0, 0.0, 0.0, 0.0, 0.0, 0.0, 0.0, 0.0, 0.0, 0.0, 0.0, 0.0, 0.0, 0.0, 0.0, 0.0, 0.0, 0.0, 0.0, 0.0, 0.0, 0.0, 0.0, 0.0, 0.0, 0.0, 0.0, 0.0, 0.0, 0.0, 0.0, 0.0, 0.0, 0.0, 0.0, 0.0, 0.0, 0.0, 0.0, 0.0, 0.0, 0.0, 0.0, 0.0, 0.0, 0.0, 0.0, 0.0, 0.0, 0.0, 0.0, 0.0, 0.0, 0.0, 0.0, 0.0, 0.0, 0.0, 0.0, 0.0, 0.0, 0.0, 0.0, 0.0, 0.0, 0.0, 0.0, 0.0, 0.0, 0.0, 0.0, 0.0, 0.0, 0.0, 0.0, 0.0, 0.0, 0.0, 0.0, 0.0, 0.0, 0.0, 0.0, 0.0, 0.0, 0.0, 0.0, 0.0, 0.0, 0.0, 0.0, 0.0, 0.0, 0.0, 0.0, 0.0, 0.0, 0.0, 0.0, 0.0, 0.0, 0.0, 0.0, 0.0, 0.0, 0.0, 0.0, 0.0, 0.0, 0.0, 0.0, 0.0, 0.0, 0.0, 0.0, 0.0, 0.0, 0.0, 0.0, 0.0, 0.0, 0.0, 0.0, 0.0, 0.0, 0.0, 0.0, 0.0, 0.0, 0.0, 0.0, 0.0, 0.0, 0.0, 0.0, 0.0, 0.0, 0.0, 0.0, 0.0, 0.0, 0.0, 0.0, 0.0, 0.0, 0.0, 0.0, 0.0, 0.0, 0.0, 0.0, 0.0, 0.0, 0.0, 0.0, 0.0, 0.0, 0.0, 0.0, 0.0, 0.0, 0.0, 0.0, 0.0, 0.0, 0.0, 0.0, 0.0, 0.0, 0.0, 0.0, 0.0, 0.0, 0.0, 0.0, 0.0, 0.0, 0.0, 0.0, 0.0, 0.0, 0.0, 0.0, 0.0, 0.0, 0.0, 0.0, 0.0, 0.0, 0.0, 0.0, 0.0, 0.0, 0.0, 0.0, 0.0, 0.0, 0.0, 0.0, 0.0, 0.0, 0.0, 0.0, 0.0, 0.0, 0.0, 0.0, 0.0, 0.0, 0.0, 0.0, 0.0, 0.0, 0.0, 0.0, 0.0, 0.0, 0.0, 0.0, 0.0, 0.0, 0.0, 0.0, 0.0, 0.0, 0.0, 0.0, 0.0, 0.0, 0.0, 0.0, 0.0, 0.0, 0.0, 0.0, 0.0, 0.0, 0.0, 0.0, 0.0, 0.0, 0.0, 0.0, 0.0, 0.0, 0.0, 0.0, 0.0, 0.0, 0.0, 0.0, 0.0, 0.0, 0.0, 0.0, 0.0, 0.0, 0.0, 0.0, 0.0, 0.0, 0.0, 0.0, 0.0, 0.0, 0.0, 0.0, 0.0, 0.0, 0.0, 0.0, 0.0, 0.0, 0.0, 0.0, 0.0, 0.0, 0.0, 0.0, 0.0, 0.0, 0.0, 0.0, 0.0, 0.0, 0.0, 0.0, 0.0, 0.0, 0.0, 0.0, 0.0, 0.0, 0.0, 0.0, 0.0, 0.0, 0.0, 0.0, 0.0, 0.0, 0.0, 0.0, 0.0, 0.0, 0.0, 0.0, 0.0, 0.0, 0.0, 0.0, 0.0, 0.0, 0.0, 0.0, 0.0, 0.0, 0.0, 0.0, 0.0, 0.0, 0.0, 0.0, 0.0, 0.0, 0.0, 0.0, 0.0, 0.0, 0.0, 0.0, 0.0, 0.0, 0.0, 0.0, 0.0, 0.0, 0.0, 0.0, 0.0, 0.0, 0.0, 0.0, 0.0, 0.0, 0.0, 0.0, 0.0, 0.0, 0.0, 0.0, 0.0, 0.0, 0.0, 0.0, 0.0, 0.0, 0.0, 0.0, 0.0, 0.0, 0.0, 0.0, 0.0, 0.0, 0.0, 0.0, 0.0, 0.0, 0.0, 0.0, 0.0, 0.0, 0.0, 0.0, 0.0, 0.0, 0.0, 0.0, 0.0, 0.0, 0.0, 0.0, 0.0, 0.0, 0.0, 0.0, 0.0, 0.0, 0.0, 0.0, 0.0, 0.0, 0.0, 0.0, 0.0, 0.0, 0.0, 0.0, 0.0, 0.0, 0.0, 0.0, 0.0, 0.0, 0.0, 0.0, 0.0, 0.0, 0.0, 0.0, 0.0, 0.0, 0.0, 0.0, 0.0, 0.0, 0.0, 0.0, 0.0, 0.0, 0.0, 0.0, 0.0, 0.0, 0.0, 0.0, 0.0, 0.0, 0.0, 0.0, 0.0, 0.0, 0.0, 0.0, 0.0, 0.0, 0.0, 0.0, 0.0, 0.0, 0.0, 0.0, 0.0, 0.0, 0.0, 0.0, 0.0, 0.0, 0.0, 0.0, 0.0, 0.0, 0.0, 0.0, 0.0, 0.0, 0.0, 0.0, 0.0, 0.0, 0.0, 0.0, 0.0, 0.0, 0.0, 0.0, 0.0, 0.0, 0.0, 0.0, 0.0, 0.0, 0.0, 0.0, 0.0, 0.0, 0.0, 0.0, 0.0, 0.0, 0.0, 0.0, 0.0, 0.0, 0.0, 0.0, 0.0, 0.0, 0.0, 0.0, 0.0, 0.0, 0.0, 0.0, 0.0, 0.0, 0.0, 0.0, 0.0, 0.0, 0.0, 0.0, 0.0, 0.0, 0.0, 0.0, 0.0, 0.0, 0.0, 0.0, 0.0, 0.0, 0.0, 0.0, 0.0, 0.0, 0.0, 0.0, 0.0, 0.0, 0.0, 0.0, 0.0, 0.0, 0.0, 0.0, 0.0, 0.0, 0.0, 0.0, 0.0, 0.0, 0.0, 0.0, 0.0, 0.0, 0.0, 0.0, 0.0, 0.0, 0.0, 0.0, 0.0, 0.0, 0.0, 0.0, 0.0, 0.0, 0.0, 0.0, 0.0, 0.0, 0.0, 0.0, 0.0, 0.0, 0.0, 0.0, 0.0, 0.0, 0.0, 0.0, 0.0, 0.0, 0.0, 0.0, 0.0, 0.0, 0.0, 0.0, 0.0, 0.0, 0.0, 0.0, 0.0, 0.0, 0.0, 0.0, 0.0, 0.0, 0.0, 0.0, 0.0, 0.0, 0.0, 0.0, 0.0, 0.0, 0.0, 0.0, 0.0, 0.0, 0.0, 0.0, 0.0, 0.0, 0.0, 0.0, 0.0, 0.0, 0.0, 0.0, 0.0, 0.0, 0.0, 0.0, 0.0, 0.0, 0.0, 0.0, 0.0, 0.0, 0.0, 0.0, 0.0, 0.0, 0.0, 0.0, 0.0, 0.0, 0.0, 0.0, 0.0, 0.0, 0.0, 0.0, 0.0, 0.0, 0.0, 0.0, 0.0, 0.0, 0.0, 0.0, 0.0, 0.0, 0.0, 0.0, 0.0, 0.0, 0.0, 0.0, 0.0, 0.0, 0.0, 0.0, 0.0, 0.0, 0.0, 0.0, 0.0, 0.0, 0.0, 0.0, 0.0, 0.0, 0.0, 0.0, 0.0, 0.0, 0.0, 0.0, 0.0, 0.0, 0.0, 0.0, 0.0, 0.0, 0.0, 0.0, 0.0, 0.0, 0.0, 0.0, 0.0, 0.0, 0.0, 0.0, 0.0, 0.0, 0.0, 0.0, 0.0, 0.0, 0.0, 0.0, 0.0, 0.0, 0.0, 0.0, 0.0, 0.0, 0.0, 0.0, 0.0, 0.0, 0.0, 0.0, 0.0, 0.0, 0.0, 0.0, 0.0, 0.0, 0.0, 0.0, 0.0, 0.0, 0.0, 0.0, 0.0, 0.0, 0.0, 0.0, 0.0, 0.0, 0.0, 0.0, 0.0, 0.0, 0.0, 0.0, 0.0, 0.0, 0.0, 0.0, 0.0, 0.0, 0.0, 0.0, 0.0, 0.0, 0.0, 0.0, 0.0, 0.0, 0.0, 0.0, 0.0, 0.0, 0.0, 0.0, 0.0, 0.0, 0.0, 0.0, 0.0, 0.0, 0.0, 0.0, 0.0, 0.0, 0.0, 0.0, 0.0, 0.0, 0.0, 0.0, 0.0, 0.0, 0.0, 0.0, 0.0, 0.0, 0.0, 0.0, 0.0, 0.0, 0.0, 0.0, 0.0, 0.0, 0.0, 0.0, 0.0, 0.0, 0.0, 0.0, 0.0, 0.0, 0.0, 0.0, 0.0, 0.0, 0.0, 0.0, 0.0, 0.0, 0.0, 0.0, 0.0, 0.0, 0.0, 0.0, 0.0, 0.0, 0.0, 0.0, 0.0, 0.0, 0.0, 0.0, 0.0, 0.0, 0.0, 0.0, 0.0, 0.0, 0.0, 0.0, 0.0, 0.0, 0.0, 0.0, 0.0, 0.0, 0.0, 0.0, 0.0, 0.0, 0.0, 0.0, 0.0, 0.0, 0.0, 0.0, 0.0, 0.0, 0.0, 0.0, 0.0, 0.0, 0.0, 0.0, 0.0, 0.0, 0.0, 0.0, 0.0, 0.0, 0.0, 0.0, 0.0, 0.0, 0.0, 0.0, 0.0, 0.0, 0.0, 0.0, 0.0, 0.0, 0.0, 0.0, 0.0, 0.0, 0.0, 0.0, 0.0, 0.0, 0.0, 0.0, 0.0, 0.0, 0.0, 0.0, 0.0, 0.0, 0.0, 0.0, 0.0, 0.0, 0.0, 0.0, 0.0, 0.0, 0.0, 0.0, 0.0, 0.0, 0.0, 0.0, 0.0, 0.0, 0.0, 0.0, 0.0, 0.0, 0.0, 0.0, 0.0, 0.0, 0.0, 0.0, 0.0, 0.0, 0.0, 0.0, 0.0, 0.0, 0.0, 0.0, 0.0, 0.0, 0.0, 0.0, 0.0, 0.0, 0.0, 0.0, 0.0, 0.0, 0.0, 0.0, 0.0, 0.0, 0.0, 0.0, 0.0, 0.0, 0.0, 0.0, 0.0, 0.0, 0.0, 0.0, 0.0, 0.0, 0.0, 0.0, 0.0, 0.0, 0.0, 0.0, 0.0, 0.0, 0.0, 0.0, 0.0, 0.0, 0.0, 0.0, 0.0, 0.0, 0.0, 0.0, 0.0, 0.0, 0.0, 0.0, 0.0, 0.0, 0.0, 0.0, 0.0, 0.0, 0.0, 0.0, 0.0, 0.0, 0.0, 0.0, 0.0, 0.0, 0.0, 0.0, 0.0, 0.0, 0.0, 0.0, 0.0, 0.0, 0.0, 0.0, 0.0, 0.0, 0.0, 0.0, 0.0, 0.0, 0.0, 0.0, 0.0, 0.0, 0.0, 0.0, 0.0, 0.0, 0.0, 0.0, 0.0, 0.0, 0.0, 0.0, 0.0, 0.0, 0.0, 0.0, 0.0, 0.0, 0.0, 0.0, 0.0, 0.0, 0.0, 0.0, 0.0, 0.0, 0.0, 0.0, 0.0, 0.0, 0.0, 0.0, 0.0, 0.0, 0.0, 0.0, 0.0, 0.0, 0.0, 0.0, 0.0, 0.0, 0.0, 0.0, 0.0, 0.0, 0.0, 0.0, 0.0, 0.0, 0.0, 0.0, 0.0, 0.0, 0.0, 0.0, 0.0, 0.0, 0.0, 0.0, 0.0, 0.0, 0.0, 0.0, 0.0, 0.0, 0.0, 0.0, 0.0, 0.0, 0.0, 0.0, 0.0, 0.0, 0.0, 0.0, 0.0, 0.0, 0.0, 0.0, 0.0, 0.0, 0.0, 0.0, 0.0, 0.0, 0.0, 0.0, 0.0, 0.0, 0.0, 0.0, 0.0, 0.0, 0.0, 0.0, 0.0, 0.0, 0.0, 0.0, 0.0, 0.0, 0.0, 0.0, 0.0, 0.0, 0.0, 0.0, 0.0, 0.0, 0.0, 0.0, 0.0, 0.0, 0.0, 0.0, 0.0, 0.0, 0.0, 0.0, 0.0, 0.0, 0.0, 0.0, 0.0, 0.0, 0.0, 0.0, 0.0, 0.0, 0.0, 0.0, 0.0, 0.0, 0.0, 0.0, 0.0, 0.0, 0.0, 0.0, 0.0, 0.0, 0.0, 0.0, 0.0, 0.0, 0.0, 0.0, 0.0, 0.0, 0.0, 0.0, 0.0, 0.0, 0.0, 0.0, 0.0, 0.0, 0.0, 0.0, 0.0, 0.0, 0.0, 0.0, 0.0, 0.0, 0.0, 0.0, 0.0, 0.0, 0.0, 0.0, 0.0, 0.0, 0.0, 0.0, 0.0, 0.0, 0.0, 0.0, 0.0, 0.0, 0.0, 0.0, 0.0, 0.0, 0.0, 0.0, 0.0, 0.0, 0.0, 0.0, 0.0, 0.0, 0.0, 0.0, 0.0, 0.0, 0.0, 0.0, 0.0, 0.0, 0.0, 0.0, 0.0, 0.0, 0.0, 0.0, 0.0, 0.0, 0.0, 0.0, 0.0, 0.0, 0.0, 0.0, 0.0, 0.0, 0.0, 0.0, 0.0, 0.0, 0.0, 0.0, 0.0, 0.0, 0.0, 0.0, 0.0, 0.0, 0.0, 0.0, 0.0, 0.0, 0.0, 0.0, 0.0, 0.0, 0.0, 0.0, 0.0, 0.0, 0.0, 0.0, 0.0, 0.0, 0.0, 0.0, 0.0, 0.0, 0.0, 0.0, 0.0, 0.0, 0.0, 0.0, 0.0, 0.0, 0.0, 0.0, 0.0, 0.0, 0.0, 0.0, 0.0, 0.0, 0.0, 0.0, 0.0, 0.0, 0.0, 0.0, 0.0, 0.0, 0.0, 0.0, 0.0, 0.0, 0.0, 0.0, 0.0, 0.0, 0.0, 0.0, 0.0, 0.0, 0.0, 0.0, 0.0, 0.0, 0.0, 0.0, 0.0, 0.0, 0.0, 0.0, 0.0, 0.0, 0.0, 0.0, 0.0, 0.0, 0.0, 0.0, 0.0, 0.0, 0.0, 0.0, 0.0, 0.0, 0.0, 0.0, 0.0, 0.0, 0.0, 0.0, 0.0, 0.0, 0.0, 0.0, 0.0, 0.0, 0.0, 0.0, 0.0, 0.0, 0.0, 0.0, 0.0, 0.0, 0.0, 0.0, 0.0, 0.0, 0.0, 0.0, 0.0, 0.0, 0.0, 0.0, 0.0, 0.0, 0.0, 0.0, 0.0, 0.0, 0.0, 0.0, 0.0, 0.0, 0.0, 0.0, 0.0, 0.0, 0.0, 0.0, 0.0, 0.0, 0.0, 0.0, 0.0, 0.0, 0.0, 0.0, 0.0, 0.0, 0.0, 0.0, 0.0, 0.0, 0.0, 0.0, 0.0, 0.0, 0.0, 0.0, 0.0, 0.0, 0.0, 0.0, 0.0, 0.0, 0.0, 0.0, 0.0, 0.0, 0.0, 0.0, 0.0, 0.0, 0.0, 0.0, 0.0, 0.0, 0.0, 0.0, 0.0, 0.0, 0.0, 0.0, 0.0, 0.0, 0.0, 0.0, 0.0, 0.0, 0.0, 0.0, 0.0, 0.0, 0.0, 0.0, 0.0, 0.0, 0.0, 0.0, 0.0, 0.0, 0.0, 0.0, 0.0, 0.0, 0.0, 0.0, 0.0, 0.0, 0.0, 0.0, 0.0, 0.0, 0.0, 0.0, 0.0, 0.0, 0.0, 0.0, 0.0, 0.0, 0.0, 0.0, 0.0, 0.0, 0.0, 0.0, 0.0, 0.0, 0.0, 0.0, 0.0, 0.0, 0.0, 0.0, 0.0, 0.0, 0.0, 0.0, 0.0, 0.0, 0.0, 0.0, 0.0, 0.0, 0.0, 0.0, 0.0, 0.0, 0.0, 0.0, 0.0, 0.0, 0.0, 0.0, 0.0, 0.0, 0.0, 0.0, 0.0, 0.0, 0.0, 0.0, 0.0, 0.0, 0.0, 0.0, 0.0, 0.0, 0.0, 0.0, 0.0, 0.0, 0.0, 0.0, 0.0, 0.0, 0.0, 0.0, 0.0, 0.0, 0.0, 0.0, 0.0, 0.0, 0.0, 0.0, 0.0, 0.0, 0.0, 0.0, 0.0, 0.0, 0.0, 0.0, 0.0, 0.0, 0.0, 0.0, 0.0, 0.0, 0.0, 0.0, 0.0, 0.0, 0.0, 0.0, 0.0, 0.0, 0.0, 0.0, 0.0, 0.0, 0.0, 0.0, 0.0, 0.0, 0.0, 0.0, 0.0, 0.0, 0.0, 0.0, 0.0, 0.0, 0.0, 0.0, 0.0, 0.0, 0.0, 0.0, 0.0, 0.0, 0.0, 0.0, 0.0, 0.0, 0.0, 0.0, 0.0, 0.0, 0.0, 0.0, 0.0, 0.0, 0.0, 0.0, 0.0, 0.0, 0.0, 0.0, 0.0, 0.0, 0.0, 0.0, 0.0, 0.0, 0.0, 0.0, 0.0, 0.0, 0.0, 0.0, 0.0, 0.0, 0.0, 0.0, 0.0, 0.0, 0.0, 0.0, 0.0, 0.0, 0.0, 0.0, 0.0, 0.0, 0.0, 0.0, 0.0, 0.8909, 0.9574, 0.8909, 0.8301, 0.9386, 0.8301, 0.9386, 0.9386, 0.3705, 0.8707, 0.05139, 0.8707, 0.05139, 0.8512, 0.3705, 0.8512, 0.2498, 0.3368, 0.2497, 0.7867, 0.02285, 0.7871, 0.02236, 0.4296, 0.3705, 0.8904, 0.05139, 0.8904, 0.05139, 0.871, 0.3705, 0.871, 0.1669, 0.9316, 0.1669, 0.951, 0.01837, 0.951, 0.01837, 0.9316, 0.1586, 0.9513, 0.1586, 0.9708, 0.01837, 0.9708, 0.01837, 0.9513, 0.327, 0.9513, 0.327, 0.9708, 0.2989, 0.9708, 0.2989, 0.9513, 0.3352, 0.9316, 0.3352, 0.951, 0.3071, 0.951, 0.3071, 0.9316, 0.5364, 0.3168, 0.5388, 0.7876, 0.4921, 0.7872, 0.4919, 0.3159, 0.8329, 0.9626, 0.8329, 0.8301, 0.8432, 0.8301, 0.8432, 0.9626, 0.9862, 0.4302, 0.986, 0.7874, 0.7463, 0.7891, 0.7387, 0.3369, 0.5959, 0.9316, 0.5959, 0.951, 0.4474, 0.951, 0.4474, 0.9316, 0.5794, 0.9513, 0.5794, 0.9708, 0.4392, 0.9708, 0.4392, 0.9513, 0.8527, 0.9626, 0.8527, 0.8301, 0.8909, 0.8301, 0.8909, 0.9574, 0.7478, 0.9386, 0.7478, 0.8301, 0.7955, 0.8301, 0.7955, 0.9574, 0.2687, 0.9513, 0.2687, 0.9708, 0.1586, 0.9708, 0.1586, 0.9513, 0.2769, 0.9316, 0.2769, 0.951, 0.1669, 0.951, 0.1669, 0.9316, 0.4496, 0.316, 0.4511, 0.787, 0.2497, 0.7867, 0.2498, 0.3368, 0.4496, 0.2875, 0.4496, 0.316, 0.2498, 0.3368, 0.2497, 0.2883, 0.7478, 0.944, 0.7478, 0.9386, 0.7955, 0.9574, 0.7955, 0.9609, 0.8527, 0.9647, 0.8527, 0.9626, 0.8909, 0.9574, 0.8909, 0.9609, 0.9863, 0.4127, 0.9862, 0.4302, 0.7387, 0.3369, 0.7388, 0.2885, 0.8329, 0.9647, 0.8329, 0.9626, 0.8432, 0.9626, 0.8432, 0.9647, 0.4496, 0.316, 0.4496, 0.2875, 0.4885, 0.3124, 0.4884, 0.3132, 0.3865, 0.8904, 0.3705, 0.8904, 0.3705, 0.871, 0.3865, 0.871, 0.2497, 0.2883, 0.2498, 0.3368, 0.02236, 0.4296, 0.02275, 0.4121, 0.3865, 0.8707, 0.3705, 0.8707, 0.3705, 0.8512, 0.3865, 0.8512, 0.8909, 0.9609, 0.8909, 0.9574, 0.9386, 0.9386, 0.9386, 0.944, 0.8909, 0.9845, 0.8909, 0.9609, 0.9386, 0.944, 0.9386, 0.9686, 0.4588, 0.8707, 0.3865, 0.8707, 0.3865, 0.8512, 0.4588, 0.8512, 0.2501, 0.2545, 0.2497, 0.2883, 0.02275, 0.4121, 0.02296, 0.2513, 0.4588, 0.8904, 0.3865, 0.8904, 0.3865, 0.871, 0.4588, 0.871, 0.5357, 0.2548, 0.5358, 0.2881, 0.4933, 0.2879, 0.4936, 0.2548, 0.8329, 0.9845, 0.8329, 0.9647, 0.8432, 0.9647, 0.8432, 0.9845, 0.9863, 0.2515, 0.9863, 0.4127, 0.7388, 0.2885, 0.7378, 0.255, 0.8527, 0.9845, 0.8527, 0.9647, 0.8909, 0.9609, 0.8909, 0.9845, 0.7478, 0.9686, 0.7478, 0.944, 0.7955, 0.9609, 0.7955, 0.9845, 0.4503, 0.2554, 0.4496, 0.2875, 0.2497, 0.2883, 0.2501, 0.2545, 0.8432, 0.9845, 0.8432, 0.9647, 0.8527, 0.9647, 0.8527, 0.9845, 0.7378, 0.255, 0.7388, 0.2885, 0.5358, 0.2881, 0.5357, 0.2548, 0.7388, 0.2885, 0.7387, 0.3369, 0.5364, 0.3168, 0.5358, 0.2881, 0.8432, 0.9647, 0.8432, 0.9626, 0.8527, 0.9626, 0.8527, 0.9647, 0.8432, 0.9626, 0.8432, 0.8301, 0.8527, 0.8301, 0.8527, 0.9626, 0.7387, 0.3369, 0.7463, 0.7891, 0.5388, 0.7876, 0.5364, 0.3168, 0.4474, 0.9316, 0.4474, 0.951, 0.3352, 0.951, 0.3352, 0.9316, 0.4392, 0.9513, 0.4392, 0.9708, 0.327, 0.9708, 0.327, 0.9513, 0.4936, 0.2548, 0.4933, 0.2879, 0.4496, 0.2875, 0.4503, 0.2554, 0.7955, 0.9845, 0.7955, 0.9609, 0.8329, 0.9647, 0.8329, 0.9845, 0.7955, 0.9609, 0.7955, 0.9574, 0.8329, 0.9626, 0.8329, 0.9647, 0.0, 0.0, 0.0, 0.0, 0.0, 0.0, 0.0, 0.0, 0.4919, 0.3159, 0.4921, 0.7872, 0.4511, 0.787, 0.4496, 0.316, 0.3071, 0.9316, 0.3071, 0.951, 0.2769, 0.951, 0.2769, 0.9316, 0.2989, 0.9513, 0.2989, 0.9708, 0.2687, 0.9708, 0.2687, 0.9513, 0.7955, 0.9574, 0.7955, 0.8301, 0.8329, 0.8301, 0.8329, 0.9626, 0.0, 0.0, 0.0, 0.0, 0.0, 0.0, 0.0, 0.0, 0.0, 0.0, 0.0, 0.0, 0.0, 0.0, 0.0, 0.0, 0.5358, 0.2881, 0.5364, 0.3168, 0.4964, 0.3133, 0.4964, 0.3126, 0.0, 0.0, 0.0, 0.0, 0.0, 0.0, 0.0, 0.0, 0.0, 0.0, 0.0, 0.0, 0.0, 0.0, 0.0, 0.0, 0.0, 0.0, 0.0, 0.0, 0.0, 0.0, 0.0, 0.0, 0.0, 0.0, 0.0, 0.0, 0.0, 0.0, 0.0, 0.0, 0.0, 0.0, 0.0, 0.0, 0.0, 0.0, 0.0, 0.0, 0.0, 0.0, 0.0, 0.0, 0.0, 0.0, 0.0, 0.0, 0.0, 0.0, 0.0, 0.0, 0.0, 0.0, 0.0, 0.0, 0.0, 0.0, 0.0, 0.0, 0.0, 0.0, 0.0, 0.0, 0.0, 0.0, 0.0, 0.0, 0.0, 0.0, 0.0, 0.0, 0.0, 0.0, 0.0, 0.0, 0.0, 0.0, 0.0, 0.0, 0.0, 0.0, 0.0, 0.0, 0.0, 0.0, 0.0, 0.0, 0.0, 0.0, 0.0, 0.0, 0.0, 0.0, 0.0, 0.0, 0.0, 0.0, 0.0, 0.0, 0.0, 0.0, 0.0, 0.0, 0.0, 0.0, 0.0, 0.0, 0.0, 0.0, 0.0, 0.0, 0.0, 0.0, 0.0, 0.0, 0.0, 0.0, 0.0, 0.0, 0.0, 0.0, 0.0, 0.0, 0.0, 0.0, 0.0, 0.0, 0.0, 0.0, 0.0, 0.0, 0.0, 0.0, 0.0, 0.0, 0.0, 0.0, 0.0, 0.0, 0.0, 0.0, 0.0, 0.0, 0.0, 0.0, 0.0, 0.0, 0.0, 0.0, 0.0, 0.0, 0.0, 0.0, 0.0, 0.0, 0.0, 0.0, 0.0, 0.0, 0.0, 0.0, 0.0, 0.0, 0.0, 0.0, 0.0, 0.0, 0.0, 0.0, 0.0, 0.0, 0.0, 0.0, 0.0, 0.0, 0.0, 0.0, 0.0, 0.0, 0.0, 0.0, 0.0, 0.0, 0.0, 0.0, 0.0, 0.0, 0.0, 0.0, 0.0, 0.0, 0.0, 0.0, 0.0, 0.0, 0.0, 0.0, 0.0, 0.0, 0.0, 0.0, 0.0, 0.0, 0.0, 0.0, 0.0, 0.0, 0.0, 0.0, 0.0, 0.0, 0.0, 0.0, 0.0, 0.0, 0.0, 0.0, 0.0, 0.0, 0.0, 0.0, 0.0, 0.0, 0.0, 0.0, 0.0, 0.0, 0.0, 0.0, 0.0, 0.0, 0.0, 0.0, 0.0, 0.0, 0.0, 0.0, 0.0, 0.0, 0.0, 0.0, 0.0, 0.0, 0.0, 0.0, 0.0, 0.0, 0.0, 0.0, 0.0, 0.0, 0.0, 0.0, 0.0, 0.0, 0.0, 0.0, 0.0, 0.0, 0.0, 0.0, 0.0, 0.0, 0.0, 0.0, 0.0, 0.0, 0.0, 0.0, 0.0, 0.0, 0.0, 0.0, 0.0, 0.0, 0.0, 0.0, 0.0, 0.0, 0.0, 0.0, 0.0, 0.0, 0.0, 0.0, 0.0, 0.0, 0.0, 0.0, 0.0, 0.0, 0.0, 0.0, 0.0, 0.0, 0.0, 0.0, 0.0, 0.0, 0.0, 0.0, 0.0, 0.0, 0.0, 0.0, 0.0, 0.0, 0.0, 0.0, 0.0, 0.0, 0.0, 0.0, 0.0, 0.0, 0.0, 0.0, 0.0, 0.0, 0.0, 0.0, 0.0, 0.0, 0.0, 0.0, 0.0, 0.0, 0.0, 0.0, 0.0, 0.0, 0.0, 0.0, 0.0, 0.0, 0.0, 0.0, 0.0, 0.0, 0.0, 0.0, 0.0, 0.0, 0.0, 0.0, 0.0, 0.0, 0.0, 0.0, 0.0, 0.0, 0.0, 0.0, 0.0, 0.0, 0.0, 0.0, 0.0, 0.0, 0.0, 0.0, 0.0, 0.0, 0.0, 0.0, 0.0, 0.0, 0.0, 0.0, 0.0, 0.0, 0.0, 0.0, 0.0, 0.0, 0.0, 0.0, 0.0, 0.0, 0.0, 0.0, 0.0, 0.0, 0.0, 0.0, 0.0, 0.0, 0.0, 0.0, 0.0, 0.0, 0.0, 0.0, 0.0, 0.0, 0.0, 0.0, 0.0, 0.0, 0.0, 0.0, 0.0, 0.0, 0.0, 0.0, 0.0, 0.0, 0.0, 0.0, 0.0, 0.0, 0.0, 0.0, 0.0, 0.0, 0.0, 0.0, 0.0, 0.0, 0.0, 0.0, 0.0, 0.0, 0.0, 0.0, 0.0, 0.0, 0.0, 0.0, 0.0, 0.0, 0.0, 0.0, 0.0, 0.0, 0.0, 0.0, 0.0, 0.0, 0.0, 0.0, 0.0, 0.0, 0.0, 0.0, 0.0, 0.0, 0.0, 0.0, 0.0, 0.0, 0.0, 0.0, 0.0, 0.0, 0.0, 0.0, 0.0, 0.0, 0.0, 0.0, 0.0, 0.0, 0.0, 0.0, 0.0, 0.0, 0.0, 0.0, 0.0, 0.0, 0.0, 0.0, 0.0, 0.0, 0.0, 0.0, 0.0, 0.0, 0.0, 0.0, 0.0, 0.0, 0.0, 0.0, 0.0, 0.0, 0.0, 0.0, 0.0, 0.0, 0.0, 0.0, 0.0, 0.0, 0.0, 0.0, 0.0, 0.0, 0.0, 0.0, 0.0, 0.0, 0.0, 0.0, 0.0, 0.0, 0.0, 0.0, 0.0, 0.0, 0.0, 0.0, 0.0, 0.0, 0.0, 0.0, 0.0, 0.0, 0.0, 0.0, 0.0, 0.0, 0.0, 0.0, 0.0, 0.0, 0.0, 0.0, 0.0, 0.0, 0.0, 0.0, 0.0, 0.0, 0.0, 0.0, 0.0, 0.0, 0.0, 0.0, 0.0, 0.0, 0.0, 0.0, 0.0, 0.0, 0.0, 0.0, 0.0, 0.0, 0.0, 0.0, 0.0, 0.0, 0.0, 0.0, 0.0, 0.0, 0.0, 0.0, 0.0, 0.0, 0.0, 0.0, 0.0, 0.0, 0.0, 0.0, 0.0, 0.0, 0.0, 0.0, 0.0, 0.0, 0.0, 0.0, 0.0, 0.0, 0.0, 0.0, 0.0, 0.0, 0.0, 0.0, 0.0, 0.0, 0.0, 0.0, 0.0, 0.0, 0.0, 0.0, 0.0, 0.0, 0.0, 0.0, 0.0, 0.0, 0.0, 0.0, 0.0, 0.0, 0.0, 0.0, 0.0, 0.0, 0.0, 0.0, 0.0, 0.0, 0.0, 0.0, 0.0, 0.0, 0.0, 0.0, 0.0, 0.0, 0.0, 0.0, 0.0, 0.0, 0.0, 0.0, 0.0, 0.0, 0.0, 0.0, 0.0, 0.0, 0.0, 0.0, 0.0, 0.0, 0.0, 0.0, 0.0, 0.0, 0.0, 0.0, 0.0, 0.0, 0.0, 0.0, 0.0, 0.0, 0.0, 0.0, 0.0, 0.0, 0.0, 0.0, 0.0, 0.0, 0.0, 0.0, 0.0, 0.0, 0.0, 0.0, 0.0, 0.0, 0.0, 0.0, 0.0, 0.0, 0.0, 0.0, 0.0, 0.0, 0.0, 0.0, 0.0, 0.0, 0.0, 0.0, 0.0, 0.0, 0.0, 0.0, 0.0, 0.0, 0.0, 0.0, 0.0, 0.0, 0.0, 0.0, 0.0, 0.0, 0.0, 0.0, 0.0, 0.0, 0.0, 0.0, 0.0, 0.0, 0.0, 0.0, 0.0, 0.0, 0.0, 0.0, 0.0, 0.0, 0.0, 0.0, 0.0, 0.0, 0.0, 0.0, 0.0, 0.0, 0.0, 0.0, 0.0, 0.0, 0.0, 0.0, 0.0, 0.0, 0.0, 0.0, 0.0, 0.0, 0.0, 0.0, 0.0, 0.0, 0.0, 0.0, 0.0, 0.0, 0.0, 0.0, 0.0, 0.0, 0.0, 0.0, 0.0, 0.0, 0.0, 0.0, 0.0, 0.0, 0.0, 0.0, 0.0, 0.0, 0.0, 0.0, 0.0, 0.0, 0.0, 0.0, 0.0, 0.0, 0.0, 0.0, 0.0, 0.0, 0.0, 0.0, 0.0, 0.0, 0.0, 0.0, 0.0, 0.0, 0.0, 0.0, 0.0, 0.0, 0.0, 0.0, 0.0, 0.0, 0.0, 0.0, 0.0, 0.0, 0.0, 0.0, 0.0, 0.0, 0.0, 0.0, 0.0, 0.0, 0.0, 0.0, 0.0, 0.0, 0.0, 0.0, 0.0, 0.0, 0.0, 0.0, 0.0, 0.0, 0.0, 0.0, 0.0, 0.0, 0.0, 0.0, 0.0, 0.0, 0.0, 0.0, 0.0, 0.0, 0.0, 0.0, 0.0, 0.0, 0.0, 0.0, 0.0, 0.0, 0.0, 0.0, 0.0, 0.0, 0.0, 0.0, 0.0, 0.0, 0.0, 0.0, 0.0, 0.0, 0.0, 0.0, 0.0, 0.0, 0.0, 0.0, 0.0, 0.0, 0.0, 0.0, 0.0, 0.0, 0.0, 0.0, 0.0, 0.0, 0.0, 0.0, 0.0, 0.0, 0.0, 0.0, 0.0, 0.0, 0.0, 0.0, 0.0, 0.0, 0.0, 0.0, 0.0, 0.0, 0.0, 0.0, 0.0, 0.0, 0.0, 0.0, 0.0, 0.0, 0.0, 0.0, 0.0, 0.0, 0.0, 0.0, 0.0, 0.0, 0.0, 0.0, 0.0, 0.0, 0.0, 0.0, 0.0, 0.0, 0.0, 0.0, 0.0, 0.0, 0.0, 0.0, 0.0, 0.0, 0.0, 0.0, 0.0, 0.0, 0.0, 0.0, 0.0, 0.0, 0.0, 0.0, 0.0, 0.0, 0.0, 0.0, 0.0, 0.0, 0.0, 0.0, 0.0, 0.0, 0.0, 0.0, 0.0, 0.0, 0.0, 0.0, 0.0, 0.0, 0.0, 0.0, 0.0, 0.0, 0.0, 0.0, 0.0, 0.0, 0.0, 0.0, 0.0, 0.0, 0.0, 0.0, 0.0, 0.0, 0.0, 0.0, 0.0, 0.0, 0.0, 0.0, 0.0, 0.0, 0.0, 0.0, 0.0, 0.0, 0.0, 0.0, 0.0, 0.0, 0.0, 0.0, 0.0, 0.0, 0.0, 0.0, 0.0, 0.0, 0.0, 0.0, 0.0, 0.0, 0.0, 0.0, 0.0, 0.0, 0.0, 0.0, 0.0, 0.0, 0.0, 0.0, 0.0, 0.0, 0.0, 0.0, 0.0, 0.0, 0.0, 0.0, 0.0, 0.0, 0.0, 0.0, 0.0, 0.0, 0.0, 0.0, 0.0, 0.0, 0.0, 0.0, 0.0, 0.0, 0.0, 0.0, 0.0, 0.0, 0.0, 0.0, 0.0, 0.0, 0.0, 0.0, 0.0, 0.0, 0.0, 0.0, 0.0, 0.0, 0.0, 0.0, 0.0, 0.0, 0.0, 0.0, 0.0, 0.0, 0.0, 0.0, 0.0, 0.0, 0.0, 0.0, 0.0, 0.0, 0.0, 0.0, 0.0, 0.0, 0.0, 0.0, 0.0, 0.0, 0.0, 0.0, 0.0, 0.0, 0.0, 0.0, 0.0, 0.0, 0.0, 0.0, 0.0, 0.0, 0.0, 0.0, 0.0, 0.0, 0.0, 0.0, 0.0, 0.0, 0.0, 0.0, 0.0, 0.0, 0.0, 0.0, 0.0, 0.0, 0.0, 0.0, 0.0, 0.0, 0.0, 0.0, 0.0, 0.0, 0.0, 0.0, 0.0, 0.0, 0.0, 0.0, 0.0, 0.0, 0.0, 0.0, 0.0, 0.0, 0.0, 0.0, 0.0, 0.0, 0.0, 0.0, 0.0, 0.0, 0.0, 0.0, 0.0, 0.0, 0.0, 0.0, 0.0, 0.0, 0.0, 0.0, 0.0, 0.0, 0.0, 0.0, 0.0, 0.0, 0.0, 0.0, 0.0, 0.0, 0.0, 0.0, 0.0, 0.0, 0.0, 0.0, 0.0, 0.0, 0.0, 0.0, 0.0, 0.0, 0.0, 0.0, 0.0, 0.0, 0.0, 0.0, 0.0, 0.0, 0.0, 0.0, 0.0, 0.0, 0.0, 0.0, 0.0, 0.0, 0.0, 0.0, 0.0, 0.0, 0.0, 0.0, 0.0, 0.0, 0.0, 0.0, 0.0, 0.0, 0.0, 0.0, 0.0, 0.0, 0.0, 0.0, 0.0, 0.0, 0.0, 0.0, 0.0, 0.0, 0.0, 0.0, 0.0, 0.0, 0.0, 0.0, 0.0, 0.0, 0.0, 0.0, 0.0, 0.0, 0.0, 0.0, 0.0, 0.0, 0.0, 0.0, 0.0, 0.0, 0.0, 0.0, 0.0, 0.0, 0.0, 0.0, 0.0, 0.0, 0.0, 0.0, 0.0, 0.0, 0.0, 0.0, 0.0, 0.0, 0.0, 0.0, 0.0, 0.0, 0.0, 0.0, 0.0, 0.0, 0.0, 0.0, 0.0, 0.0, 0.0, 0.0, 0.0, 0.0, 0.0, 0.0, 0.0, 0.0, 0.0, 0.0, 0.0, 0.0, 0.0, 0.0, 0.0, 0.0, 0.0, 0.0, 0.0, 0.0, 0.0, 0.0, 0.0, 0.0, 0.0, 0.0, 0.0, 0.0, 0.0, 0.0, 0.0, 0.0, 0.0, 0.0, 0.0, 0.0, 0.0, 0.0, 0.0, 0.0, 0.0, 0.0, 0.0, 0.0, 0.0, 0.0, 0.0, 0.0, 0.0, 0.0, 0.0, 0.0, 0.0, 0.0, 0.0, 0.0, 0.0, 0.0, 0.0, 0.0, 0.0, 0.0, 0.0, 0.0, 0.0, 0.0, 0.0, 0.0, 0.0, 0.0, 0.0, 0.0, 0.0, 0.0, 0.0, 0.0, 0.0, 0.0, 0.0, 0.0, 0.0, 0.0, 0.0, 0.0, 0.0, 0.0, 0.0, 0.0, 0.0, 0.0, 0.0, 0.0, 0.0, 0.0, 0.0, 0.0, 0.0, 0.0, 0.0, 0.0, 0.0, 0.0, 0.0, 0.0, 0.0, 0.0, 0.0, 0.0, 0.0, 0.0, 0.0, 0.0, 0.0, 0.0, 0.0, 0.0, 0.0, 0.0, 0.0, 0.0, 0.0, 0.0, 0.0, 0.0, 0.0, 0.0, 0.0, 0.0, 0.0, 0.0, 0.0, 0.0, 0.0, 0.0, 0.0, 0.0, 0.0, 0.0, 0.0, 0.0, 0.0, 0.0, 0.0, 0.0, 0.0, 0.0, 0.0, 0.0, 0.0, 0.0, 0.0, 0.0, 0.0, 0.0, 0.0, 0.0, 0.0, 0.0, 0.0, 0.0, 0.0, 0.0, 0.0, 0.0, 0.0, 0.0, 0.0, 0.0, 0.0, 0.0, 0.0, 0.0, 0.0, 0.0, 0.0, 0.0, 0.0, 0.0, 0.0, 0.0, 0.0, 0.0, 0.0, 0.0, 0.0, 0.0, 0.0, 0.0, 0.0, 0.0, 0.0, 0.0, 0.0, 0.0, 0.0, 0.0, 0.0, 0.0, 0.0, 0.0, 0.0, 0.0, 0.0, 0.0, 0.0, 0.0, 0.0, 0.0, 0.0, 0.0, 0.0, 0.0, 0.0, 0.0, 0.0, 0.0, 0.0, 0.0, 0.0, 0.0, 0.0, 0.0, 0.0, 0.0, 0.0, 0.0, 0.0, 0.0, 0.0, 0.0, 0.0, 0.0, 0.0, 0.0, 0.0, 0.0, 0.0, 0.0, 0.0, 0.0, 0.0, 0.0, 0.0, 0.0, 0.0, 0.0, 0.0, 0.0, 0.0, 0.0, 0.0, 0.0, 0.0, 0.0, 0.0, 0.0, 0.0, 0.0, 0.0, 0.0, 0.0, 0.0, 0.0, 0.0, 0.0, 0.0, 0.0, 0.0, 0.0, 0.0, 0.0, 0.0, 0.0, 0.0, 0.0, 0.0, 0.0, 0.0, 0.0, 0.0, 0.0, 0.0, 0.0, 0.0, 0.0, 0.0, 0.0, 0.0, 0.0, 0.0, 0.0, 0.0, 0.0, 0.0, 0.0, 0.0, 0.0, 0.0, 0.0, 0.0, 0.0, 0.0, 0.0, 0.0, 0.0, 0.0, 0.0, 0.0, 0.0, 0.0, 0.0, 0.0, 0.0, 0.0, 0.0, 0.0, 0.0, 0.0, 0.0, 0.0, 0.0, 0.0, 0.0, 0.0, 0.0, 0.0, 0.0, 0.0, 0.0, 0.0, 0.0, 0.0, 0.0, 0.0, 0.0, 0.0, 0.0, 0.0, 0.0, 0.0, 0.0, 0.0, 0.0, 0.0, 0.0, 0.0, 0.0, 0.0, 0.0, 0.0, 0.0, 0.0, 0.0, 0.0, 0.0, 0.0, 0.0, 0.0, 0.0, 0.0, 0.0, 0.0, 0.0, 0.0, 0.0, 0.0, 0.0, 0.0, 0.0, 0.0, 0.0, 0.0, 0.0, 0.0, 0.0, 0.0, 0.0, 0.0, 0.0, 0.0, 0.0, 0.0, 0.0, 0.0, 0.0, 0.0, 0.0, 0.0, 0.0, 0.0, 0.0, 0.0, 0.0, 0.0, 0.0, 0.0, 0.0, 0.0, 0.0, 0.0, 0.0, 0.0, 0.0, 0.0, 0.0, 0.0, 0.0, 0.0, 0.0, 0.0, 0.0, 0.0, 0.0, 0.0, 0.0, 0.0, 0.0, 0.0, 0.0, 0.0, 0.0, 0.0, 0.0, 0.0, 0.0, 0.0, 0.0, 0.0, 0.0, 0.0, 0.0, 0.0, 0.0, 0.0, 0.0, 0.0, 0.0, 0.0, 0.0, 0.0, 0.0, 0.0, 0.0, 0.0, 0.0, 0.0, 0.0, 0.0, 0.0, 0.0, 0.0, 0.0, 0.0, 0.0, 0.0, 0.0, 0.0, 0.0, 0.0, 0.0, 0.0, 0.0, 0.0, 0.0, 0.0, 0.0, 0.0, 0.0, 0.0, 0.0, 0.0, 0.0, 0.0, 0.0, 0.0, 0.0, 0.0, 0.0, 0.0, 0.0, 0.0, 0.0, 0.0, 0.0, 0.0, 0.0, 0.0, 0.0, 0.0, 0.0, 0.0, 0.0, 0.0, 0.0, 0.0, 0.0, 0.0, 0.0, 0.0, 0.0, 0.0, 0.0, 0.0, 0.0, 0.0, 0.0, 0.0, 0.0, 0.0, 0.0, 0.0, 0.0, 0.0, 0.0, 0.0, 0.0, 0.0, 0.0, 0.0, 0.0, 0.0, 0.0, 0.0, 0.0, 0.0, 0.0, 0.0, 0.0, 0.0, 0.0, 0.0, 0.0, 0.0, 0.0, 0.0, 0.0, 0.0, 0.0, 0.0, 0.0, 0.0, 0.0, 0.0, 0.0, 0.0, 0.0, 0.0, 0.0, 0.0, 0.0, 0.0, 0.0, 0.0, 0.0, 0.0, 0.0, 0.0, 0.0, 0.0, 0.0, 0.0, 0.0, 0.0, 0.0, 0.0, 0.0, 0.0, 0.0, 0.0, 0.0, 0.0, 0.0, 0.0, 0.0, 0.0, 0.0, 0.0, 0.0, 0.0, 0.0, 0.0, 0.0, 0.0, 0.0, 0.0, 0.0, 0.0, 0.0, 0.0, 0.0, 0.0, 0.0, 0.0, 0.0, 0.0, 0.0, 0.0, 0.0, 0.0, 0.0, 0.0, 0.0, 0.0, 0.0, 0.0, 0.0, 0.0, 0.0, 0.0, 0.0, 0.0, 0.0, 0.0, 0.0, 0.0, 0.0, 0.0, 0.0, 0.0, 0.0, 0.0, 0.0, 0.0, 0.0, 0.0, 0.0, 0.0, 0.0, 0.0, 0.0, 0.0, 0.0, 0.0, 0.0, 0.0, 0.0, 0.0, 0.0, 0.0, 0.0, 0.0, 0.0, 0.0, 0.0, 0.0, 0.0, 0.0, 0.0, 0.0, 0.0, 0.0, 0.0, 0.0, 0.0, 0.0, 0.0, 0.0, 0.0, 0.0, 0.0, 0.0, 0.0, 0.0, 0.0, 0.0, 0.0, 0.0, 0.0, 0.0, 0.0, 0.0, 0.0, 0.0, 0.0, 0.0, 0.0, 0.0, 0.0, 0.0, 0.0, 0.0, 0.0, 0.0, 0.0, 0.0, 0.0, 0.0, 0.0, 0.0, 0.0, 0.0, 0.0, 0.0, 0.0, 0.0, 0.0, 0.0, 0.0, 0.0, 0.0, 0.0, 0.0, 0.0, 0.0, 0.0, 0.0, 0.0, 0.0, 0.0, 0.0, 0.0, 0.0, 0.0, 0.0, 0.0, 0.0, 0.0, 0.0, 0.0, 0.0, 0.0, 0.0, 0.0, 0.0, 0.0, 0.0, 0.0, 0.0, 0.0, 0.0, 0.0, 0.0, 0.0, 0.0, 0.0, 0.0, 0.0, 0.0, 0.0, 0.0, 0.0, 0.0, 0.0, 0.0, 0.0, 0.0, 0.0, 0.0, 0.0, 0.0, 0.0, 0.0, 0.0, 0.0, 0.0, 0.0, 0.0, 0.0, 0.0, 0.0, 0.0, 0.0, 0.0, 0.0, 0.0, 0.0, 0.0, 0.0, 0.0, 0.0, 0.0, 0.0, 0.0, 0.0, 0.0, 0.0, 0.0, 0.0, 0.0, 0.0, 0.0, 0.0, 0.0, 0.0, 0.0, 0.0, 0.0, 0.0, 0.0, 0.0, 0.0, 0.0, 0.0, 0.0, 0.0, 0.0, 0.0, 0.0, 0.0, 0.0, 0.0, 0.0, 0.0, 0.0, 0.0, 0.0, 0.0, 0.0, 0.0, 0.0, 0.0, 0.0, 0.0, 0.0, 0.0, 0.0, 0.0, 0.0, 0.0, 0.0, 0.0, 0.0, 0.0, 0.0, 0.0, 0.0, 0.0, 0.0, 0.0, 0.0, 0.0, 0.0, 0.0, 0.0, 0.0, 0.0, 0.0, 0.0, 0.0, 0.0, 0.0, 0.0, 0.0, 0.0, 0.0, 0.0, 0.0, 0.0, 0.0, 0.0, 0.0, 0.0, 0.0, 0.0, 0.0, 0.0, 0.0, 0.0, 0.0, 0.0, 0.0, 0.0, 0.0, 0.0, 0.0, 0.0, 0.0, 0.0, 0.0, 0.0, 0.0, 0.0, 0.0, 0.0, 0.0, 0.0, 0.0, 0.0, 0.0, 0.0, 0.0, 0.0, 0.0, 0.0, 0.0, 0.0, 0.0, 0.0, 0.0, 0.0, 0.0, 0.0, 0.0, 0.0, 0.0, 0.0, 0.0, 0.0, 0.0, 0.0, 0.0, 0.0, 0.0, 0.0, 0.0, 0.0, 0.0, 0.0, 0.0, 0.0, 0.0, 0.0, 0.0, 0.0, 0.0, 0.0, 0.0, 0.0, 0.0, 0.0, 0.0, 0.0, 0.0, 0.0, 0.0, 0.0, 0.0, 0.0, 0.0, 0.0, 0.0, 0.0, 0.0, 0.0, 0.0, 0.0, 0.0, 0.0, 0.0, 0.0, 0.0, 0.0, 0.0, 0.0, 0.0, 0.0, 0.0, 0.0, 0.7955, 0.9913, 0.7955, 0.9845, 0.8329, 0.9845, 0.8329, 0.9913, 0.4942, 0.2317, 0.4936, 0.2548, 0.4503, 0.2554, 0.4496, 0.2316, 0.7378, 0.2319, 0.7378, 0.255, 0.5357, 0.2548, 0.5377, 0.2317, 0.8432, 0.9913, 0.8432, 0.9845, 0.8527, 0.9845, 0.8527, 0.9913, 0.4496, 0.2316, 0.4503, 0.2554, 0.2501, 0.2545, 0.2491, 0.2315, 0.7478, 0.9748, 0.7478, 0.9686, 0.7955, 0.9845, 0.7955, 0.9913, 0.8527, 0.9913, 0.8527, 0.9845, 0.8909, 0.9845, 0.8909, 0.9913, 0.9863, 0.2316, 0.9863, 0.2515, 0.7378, 0.255, 0.7378, 0.2319, 0.8329, 0.9913, 0.8329, 0.9845, 0.8432, 0.9845, 0.8432, 0.9913, 0.5377, 0.2317, 0.5357, 0.2548, 0.4936, 0.2548, 0.4942, 0.2317, 0.4769, 0.8904, 0.4588, 0.8904, 0.4588, 0.871, 0.4769, 0.871, 0.2491, 0.2315, 0.2501, 0.2545, 0.02296, 0.2513, 0.02291, 0.2313, 0.4769, 0.8707, 0.4588, 0.8707, 0.4588, 0.8512, 0.4769, 0.8512, 0.8909, 0.9913, 0.8909, 0.9845, 0.9386, 0.9686, 0.9386, 0.9748])
me_cylinder.materials.append(mat_basketring)
me_cylinder.materials.append(mat_basketboard)
me_cylinder.materials.append(mat_basketpipe)
me_cylinder.use_remesh_preserve_volume = False
me_cylinder.use_remesh_preserve_attributes = False
me_cylinder.use_mirror_vertex_groups = False
me_cylinder.update()

# ---- objects
ob_basket = bpy.data.objects.new('Basket', me_cylinder)

# ---- transforms, parenting, visibility, modifiers, constraints
ob_basket.location = (0.0, 0.0, 0.0)
ob_basket.rotation_euler = (1.571, 0.0, 0.0)
ob_basket.lineart.crease_threshold = 0.0

# ---- collection membership
col_collection_1.objects.link(ob_basket)

# ---- scene / render settings (as saved in the file)
scene.frame_start = 1; scene.frame_end = 250; scene.frame_set(0)
scene.render.engine = 'BLENDER_EEVEE_NEXT'
scene.render.resolution_percentage = 50
scene.render.dither_intensity = 0.0
scene.cycles.use_denoising = False
scene.cycles.samples = 128
scene.cycles.sampling_pattern = 'TABULATED_SOBOL'
scene.cycles.use_adaptive_sampling = False
scene.cycles.use_light_tree = False
scene.cycles.blur_glossy = 0.0
scene.cycles.sample_clamp_indirect = 0.0
scene.view_settings.view_transform = 'Standard'
bpy.context.view_layer.update()

# ---- added for rendering (the .blend has no active camera and no usable light): camera, sun
cam_auto = bpy.data.cameras.new('AutoCamera')
cam_auto.lens = 50.0
cam_auto.sensor_width = 36.0
cam_auto.clip_end = 1000.0
ob_auto_camera = bpy.data.objects.new('AutoCamera', cam_auto)
scene.collection.objects.link(ob_auto_camera)
ob_auto_camera.location = (3.23725, -4.28099, 4.18026)
ob_auto_camera.rotation_euler = (1.09748, -7.21219e-08, 0.694738)
scene.camera = ob_auto_camera
light_auto_sun = bpy.data.lights.new('AutoSun', 'SUN')
light_auto_sun.energy = 3.0
light_auto_sun.angle = 0.0523599
ob_auto_sun = bpy.data.objects.new('AutoSun', light_auto_sun)
scene.collection.objects.link(ob_auto_sun)
ob_auto_sun.rotation_euler = (0.872665, 0.174533, 0.523599)
bpy.context.view_layer.update()
